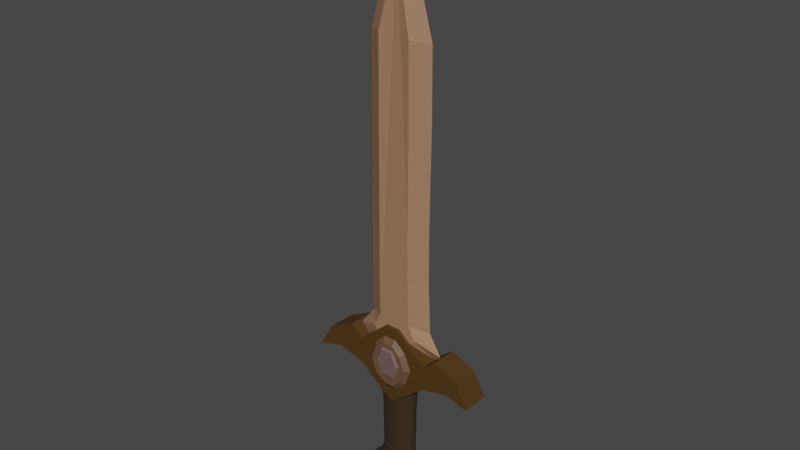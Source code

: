 # Source: WoodenSwordForGame.blend  (saved by Blender 3.4.6; exported with 4.5.12 LTS)
import bpy
from mathutils import Matrix  # noqa: F401  (used for matrix-valued properties, if any)

bpy.ops.wm.read_factory_settings(use_empty=True)
scene = bpy.context.scene
scene.name = 'Scene'

# ---- collections
col_collection = bpy.data.collections.new('Collection'); scene.collection.children.link(col_collection)

# ---- materials (node trees are filled in below, after node groups)
mat_outer_circle_brown = bpy.data.materials.new('Outer circle Brown')
mat_outer_circle_brown.use_transparent_shadow = False
mat_inner_circle = bpy.data.materials.new('Inner circle ')
mat_inner_circle.use_transparent_shadow = False
mat_innerbrowncircle = bpy.data.materials.new('InnerBrownCircle')
mat_innerbrowncircle.use_transparent_shadow = False
mat_outercirclebrown = bpy.data.materials.new('OuterCircleBrown')
mat_outercirclebrown.use_transparent_shadow = False
mat_sword_blade_brown = bpy.data.materials.new('Sword blade brown')
mat_sword_blade_brown.alpha_threshold = 0.0
mat_sword_blade_brown.use_transparent_shadow = False
mat_sword_blade_brown.roughness = 0.5
mat_sword_blade_brown.line_color = (0.0, 0.0, 0.0, 1.0)
mat_inner_circle_brown = bpy.data.materials.new('inner circle brown')
mat_inner_circle_brown.use_transparent_shadow = False
mat_actual_sword_color = bpy.data.materials.new('Actual sword color')
mat_actual_sword_color.use_transparent_shadow = False

# ---- material node trees
mat_outer_circle_brown.use_nodes = True; mat_outer_circle_brown.node_tree.nodes.clear()
_N = mat_outer_circle_brown.node_tree.nodes; _L = mat_outer_circle_brown.node_tree.links
n0 = _N.new('ShaderNodeBsdfPrincipled'); n0.name = 'Principled BSDF'; n0.location = (10, 300)
n0.distribution = 'GGX'
n0.subsurface_method = 'RANDOM_WALK_SKIN'
n0.inputs[0].default_value = (0.1413, 0.07227, 0.03955, 1.0)
n0.inputs[3].default_value = 1.45
n0.inputs[27].default_value = (0.0, 0.0, 0.0, 1.0)
n0.inputs[28].default_value = 1.0
n1 = _N.new('ShaderNodeOutputMaterial'); n1.name = 'Material Output'; n1.location = (300, 300)
_L.new(n0.outputs[0], n1.inputs[0])
n1.is_active_output = True
mat_inner_circle.use_nodes = True; mat_inner_circle.node_tree.nodes.clear()
_N = mat_inner_circle.node_tree.nodes; _L = mat_inner_circle.node_tree.links
n0 = _N.new('ShaderNodeBsdfPrincipled'); n0.name = 'Principled BSDF'; n0.location = (10, 300)
n0.distribution = 'GGX'
n0.subsurface_method = 'RANDOM_WALK_SKIN'
n0.inputs[0].default_value = (0.1651, 0.09759, 0.09531, 1.0)
n0.inputs[3].default_value = 1.45
n0.inputs[27].default_value = (0.0, 0.0, 0.0, 1.0)
n0.inputs[28].default_value = 1.0
n1 = _N.new('ShaderNodeOutputMaterial'); n1.name = 'Material Output'; n1.location = (300, 300)
_L.new(n0.outputs[0], n1.inputs[0])
n1.is_active_output = True
mat_innerbrowncircle.use_nodes = True; mat_innerbrowncircle.node_tree.nodes.clear()
_N = mat_innerbrowncircle.node_tree.nodes; _L = mat_innerbrowncircle.node_tree.links
n0 = _N.new('ShaderNodeBsdfPrincipled'); n0.name = 'Principled BSDF'; n0.location = (10, 300)
n0.distribution = 'GGX'
n0.subsurface_method = 'RANDOM_WALK_SKIN'
n0.inputs[0].default_value = (0.1651, 0.09759, 0.09531, 1.0)
n0.inputs[3].default_value = 1.45
n0.inputs[27].default_value = (0.0, 0.0, 0.0, 1.0)
n0.inputs[28].default_value = 1.0
n1 = _N.new('ShaderNodeOutputMaterial'); n1.name = 'Material Output'; n1.location = (300, 300)
_L.new(n0.outputs[0], n1.inputs[0])
n1.is_active_output = True
mat_outercirclebrown.use_nodes = True; mat_outercirclebrown.node_tree.nodes.clear()
_N = mat_outercirclebrown.node_tree.nodes; _L = mat_outercirclebrown.node_tree.links
n0 = _N.new('ShaderNodeBsdfPrincipled'); n0.name = 'Principled BSDF'; n0.location = (10, 300)
n0.distribution = 'GGX'
n0.subsurface_method = 'RANDOM_WALK_SKIN'
n0.inputs[0].default_value = (0.1413, 0.07227, 0.03955, 1.0)
n0.inputs[3].default_value = 1.45
n0.inputs[27].default_value = (0.0, 0.0, 0.0, 1.0)
n0.inputs[28].default_value = 1.0
n1 = _N.new('ShaderNodeOutputMaterial'); n1.name = 'Material Output'; n1.location = (300, 300)
_L.new(n0.outputs[0], n1.inputs[0])
n1.is_active_output = True
mat_sword_blade_brown.use_nodes = True; mat_sword_blade_brown.node_tree.nodes.clear()
_N = mat_sword_blade_brown.node_tree.nodes; _L = mat_sword_blade_brown.node_tree.links
n0 = _N.new('ShaderNodeOutputMaterial'); n0.name = 'Material Output'; n0.location = (300, 300)
n1 = _N.new('ShaderNodeBsdfPrincipled'); n1.name = 'Principled BSDF'; n1.location = (10, 300)
n1.distribution = 'GGX'
n1.subsurface_method = 'RANDOM_WALK_SKIN'
n1.inputs[0].default_value = (0.3372, 0.1845, 0.1046, 1.0)
n1.inputs[3].default_value = 1.45
n1.inputs[27].default_value = (0.0, 0.0, 0.0, 1.0)
n1.inputs[28].default_value = 1.0
_L.new(n1.outputs[0], n0.inputs[0])
n0.is_active_output = True
mat_inner_circle_brown.use_nodes = True; mat_inner_circle_brown.node_tree.nodes.clear()
_N = mat_inner_circle_brown.node_tree.nodes; _L = mat_inner_circle_brown.node_tree.links
n0 = _N.new('ShaderNodeBsdfPrincipled'); n0.name = 'Principled BSDF'; n0.location = (10, 300)
n0.distribution = 'GGX'
n0.subsurface_method = 'RANDOM_WALK_SKIN'
n0.inputs[0].default_value = (0.04092, 0.02416, 0.01096, 1.0)
n0.inputs[3].default_value = 1.45
n0.inputs[9].default_value = (10.0, 0.2, 0.1)
n0.inputs[27].default_value = (0.0, 0.0, 0.0, 1.0)
n0.inputs[28].default_value = 1.0
n1 = _N.new('ShaderNodeOutputMaterial'); n1.name = 'Material Output'; n1.location = (300, 300)
_L.new(n0.outputs[0], n1.inputs[0])
n1.is_active_output = True
mat_actual_sword_color.use_nodes = True; mat_actual_sword_color.node_tree.nodes.clear()
_N = mat_actual_sword_color.node_tree.nodes; _L = mat_actual_sword_color.node_tree.links
n0 = _N.new('ShaderNodeBsdfPrincipled'); n0.name = 'Principled BSDF'; n0.location = (10, 300)
n0.distribution = 'GGX'
n0.subsurface_method = 'RANDOM_WALK_SKIN'
n0.inputs[0].default_value = (0.07619, 0.03689, 0.006512, 1.0)
n0.inputs[3].default_value = 1.45
n0.inputs[27].default_value = (0.0, 0.0, 0.0, 1.0)
n0.inputs[28].default_value = 1.0
n1 = _N.new('ShaderNodeOutputMaterial'); n1.name = 'Material Output'; n1.location = (300, 300)
_L.new(n0.outputs[0], n1.inputs[0])
n1.is_active_output = True

# ---- world
world_world = bpy.data.worlds.new('World'); scene.world = world_world
world_world.use_nodes = True; world_world.node_tree.nodes.clear()
_N = world_world.node_tree.nodes; _L = world_world.node_tree.links
n0 = _N.new('ShaderNodeOutputWorld'); n0.name = 'World Output'; n0.location = (300, 300)
n1 = _N.new('ShaderNodeBackground'); n1.name = 'Background'; n1.location = (10, 300)
n1.inputs[0].default_value = (0.05088, 0.05088, 0.05088, 1.0)
_L.new(n1.outputs[0], n0.inputs[0])
n0.is_active_output = True
world_world.color = (0.05088, 0.05088, 0.05088)
world_world.use_sun_shadow = False
world_world.sun_shadow_jitter_overblur = 0.0

# ---- meshes
me_cylinder_001 = bpy.data.meshes.new('Cylinder.001')
me_cylinder_001.from_pydata([(1.036, -1.297, -5.186), (0.3478, -1.297, -5.747), (-0.3542, -1.297, -5.747), (-0.9298, -1.297, -5.186), (-1.267, -1.297, -4.259), (-0.9017, -1.297, -3.36), (-0.284, -1.297, -2.785), (0.4133, -1.297, -2.794), (1.345, -1.297, -4.273), (1.022, -1.297, -3.403), (0.8417, -1.506, -5.008), (0.2882, -1.506, -5.459), (-0.2766, -1.506, -5.459), (-0.7398, -1.506, -5.008), (-1.011, -1.506, -4.262), (-0.7172, -1.506, -3.539), (-0.2202, -1.506, -3.076), (0.3409, -1.506, -3.083), (1.09, -1.506, -4.273), (0.8304, -1.506, -3.573)], [], [(0, 1, 11, 10), (5, 6, 16, 15), (2, 3, 13, 12), (7, 9, 19, 17), (6, 7, 17, 16), (3, 4, 14, 13), (8, 0, 10, 18), (9, 8, 18, 19), (4, 5, 15, 14), (1, 2, 12, 11), (10, 11, 12, 13, 14, 15, 16, 17, 19, 18)])
_uv = me_cylinder_001.uv_layers.new(name='UVMap')
_uv.uv.foreach_set('vector', [0.0, 0.0, 0.0, 0.0, 0.0, 0.0, 0.0, 0.0, 0.0, 0.0, 0.0, 0.0, 0.0, 0.0, 0.0, 0.0, 0.0, 0.0, 0.0, 0.0, 0.0, 0.0, 0.0, 0.0, 0.0, 0.0, 0.0, 0.0, 0.0, 0.0, 0.0, 0.0, 0.0, 0.0, 0.0, 0.0, 0.0, 0.0, 0.0, 0.0, 0.0, 0.0, 0.0, 0.0, 0.0, 0.0, 0.0, 0.0, 0.0, 0.0, 0.0, 0.0, 0.0, 0.0, 0.0, 0.0, 0.0, 0.0, 0.0, 0.0, 0.0, 0.0, 0.0, 0.0, 0.0, 0.0, 0.0, 0.0, 0.0, 0.0, 0.0, 0.0, 0.0, 0.0, 0.0, 0.0, 0.0, 0.0, 0.0, 0.0, 0.0, 0.0, 0.0, 0.0, 0.0, 0.0, 0.0, 0.0, 0.0, 0.0, 0.0, 0.0, 0.0, 0.0, 0.0, 0.0, 0.0, 0.0, 0.0, 0.0])
me_cylinder_001.materials.append(mat_outer_circle_brown)
me_cylinder_001.update()
me_cylinder_002 = bpy.data.meshes.new('Cylinder.002')
me_cylinder_002.from_pydata([(0.4063, -1.539, -3.413), (-0.2892, -1.539, -3.403), (-0.7076, -1.539, -4.207), (-0.3926, -1.539, -5.077), (0.3973, -1.539, -5.077), (0.7735, -1.539, -4.24), (0.3493, -1.624, -3.539), (-0.2404, -1.624, -3.53), (-0.5952, -1.624, -4.211), (-0.3281, -1.624, -4.949), (0.3416, -1.624, -4.949), (0.6605, -1.624, -4.239)], [], [(0, 5, 11, 6), (6, 11, 10, 9, 8, 7), (4, 3, 9, 10), (2, 1, 7, 8), (1, 0, 6, 7), (5, 4, 10, 11), (3, 2, 8, 9)])
_uv = me_cylinder_002.uv_layers.new(name='UVMap')
_uv.uv.foreach_set('vector', [0.0, 0.0, 0.0, 0.0, 0.0, 0.0, 0.0, 0.0, 0.0, 0.0, 0.0, 0.0, 0.0, 0.0, 0.0, 0.0, 0.0, 0.0, 0.0, 0.0, 0.0, 0.0, 0.0, 0.0, 0.0, 0.0, 0.0, 0.0, 0.0, 0.0, 0.0, 0.0, 0.0, 0.0, 0.0, 0.0, 0.0, 0.0, 0.0, 0.0, 0.0, 0.0, 0.0, 0.0, 0.0, 0.0, 0.0, 0.0, 0.0, 0.0, 0.0, 0.0, 0.0, 0.0, 0.0, 0.0, 0.0, 0.0, 0.0, 0.0])
me_cylinder_002.materials.append(mat_inner_circle)
me_cylinder_002.update()
me_cylinder_003 = bpy.data.meshes.new('Cylinder.003')
me_cylinder_003.from_pydata([(0.3961, 0.4385, -5.121), (-0.2994, 0.4385, -5.132), (-0.7179, 0.4385, -4.328), (-0.4028, 0.4385, -3.458), (0.3871, 0.4385, -3.458), (0.7632, 0.4385, -4.295), (0.339, 0.5234, -4.996), (-0.2506, 0.5234, -5.005), (-0.6054, 0.5234, -4.323), (-0.3383, 0.5234, -3.586), (0.3314, 0.5234, -3.586), (0.6503, 0.5234, -4.295)], [], [(0, 5, 11, 6), (6, 11, 10, 9, 8, 7), (4, 3, 9, 10), (2, 1, 7, 8), (1, 0, 6, 7), (5, 4, 10, 11), (3, 2, 8, 9)])
_uv = me_cylinder_003.uv_layers.new(name='UVMap')
_uv.uv.foreach_set('vector', [0.0, 0.0, 0.0, 0.0, 0.0, 0.0, 0.0, 0.0, 0.0, 0.0, 0.0, 0.0, 0.0, 0.0, 0.0, 0.0, 0.0, 0.0, 0.0, 0.0, 0.0, 0.0, 0.0, 0.0, 0.0, 0.0, 0.0, 0.0, 0.0, 0.0, 0.0, 0.0, 0.0, 0.0, 0.0, 0.0, 0.0, 0.0, 0.0, 0.0, 0.0, 0.0, 0.0, 0.0, 0.0, 0.0, 0.0, 0.0, 0.0, 0.0, 0.0, 0.0, 0.0, 0.0, 0.0, 0.0, 0.0, 0.0, 0.0, 0.0])
me_cylinder_003.materials.append(mat_innerbrowncircle)
me_cylinder_003.update()
me_cylinder_004 = bpy.data.meshes.new('Cylinder.004')
me_cylinder_004.from_pydata([(1.026, 0.196, -3.349), (0.3376, 0.196, -2.788), (-0.3644, 0.196, -2.788), (-0.94, 0.196, -3.349), (-1.277, 0.196, -4.276), (-0.912, 0.196, -5.174), (-0.2942, 0.196, -5.75), (0.4031, 0.196, -5.741), (1.334, 0.196, -4.262), (1.012, 0.196, -5.132), (0.8315, 0.4059, -3.527), (0.278, 0.4059, -3.075), (-0.2869, 0.4059, -3.075), (-0.75, 0.4059, -3.527), (-1.021, 0.4059, -4.273), (-0.7274, 0.4059, -4.996), (-0.2304, 0.4059, -5.459), (0.3307, 0.4059, -5.452), (1.08, 0.4059, -4.262), (0.8202, 0.4059, -4.962)], [], [(0, 1, 11, 10), (5, 6, 16, 15), (2, 3, 13, 12), (7, 9, 19, 17), (6, 7, 17, 16), (3, 4, 14, 13), (8, 0, 10, 18), (9, 8, 18, 19), (4, 5, 15, 14), (1, 2, 12, 11), (10, 11, 12, 13, 14, 15, 16, 17, 19, 18)])
_uv = me_cylinder_004.uv_layers.new(name='UVMap')
_uv.uv.foreach_set('vector', [0.0, 0.0, 0.0, 0.0, 0.0, 0.0, 0.0, 0.0, 0.0, 0.0, 0.0, 0.0, 0.0, 0.0, 0.0, 0.0, 0.0, 0.0, 0.0, 0.0, 0.0, 0.0, 0.0, 0.0, 0.0, 0.0, 0.0, 0.0, 0.0, 0.0, 0.0, 0.0, 0.0, 0.0, 0.0, 0.0, 0.0, 0.0, 0.0, 0.0, 0.0, 0.0, 0.0, 0.0, 0.0, 0.0, 0.0, 0.0, 0.0, 0.0, 0.0, 0.0, 0.0, 0.0, 0.0, 0.0, 0.0, 0.0, 0.0, 0.0, 0.0, 0.0, 0.0, 0.0, 0.0, 0.0, 0.0, 0.0, 0.0, 0.0, 0.0, 0.0, 0.0, 0.0, 0.0, 0.0, 0.0, 0.0, 0.0, 0.0, 0.0, 0.0, 0.0, 0.0, 0.0, 0.0, 0.0, 0.0, 0.0, 0.0, 0.0, 0.0, 0.0, 0.0, 0.0, 0.0, 0.0, 0.0, 0.0, 0.0])
me_cylinder_004.materials.append(mat_outercirclebrown)
me_cylinder_004.update()
me_cylinder_005 = bpy.data.meshes.new('Cylinder.005')
me_cylinder_005.from_pydata([(-0.08259, -0.1805, -25.25), (0.8742, -5.202e-07, -11.99), (0.8628, 1.484e-07, -16.96), (0.8401, 7.484e-07, -21.43), (0.8969, -9.019e-07, -9.147), (0.8628, -1.221e-06, -6.772), (1.272, -1.32e-06, -6.033), (1.022, -1.381e-06, -5.579), (0.3174, -1.288e-06, -6.272), (-0.2734, -1.288e-06, -6.272), (-0.9551, -1.372e-06, -5.647), (-1.273, -1.32e-06, -6.033), (-0.9437, -1.227e-06, -6.726), (-0.8869, -9.019e-07, -9.147), (-0.8756, -5.263e-07, -11.94), (-0.9096, 1.454e-07, -16.94), (-0.8983, 7.422e-07, -21.38), (0.8401, -1.084, -21.43), (0.8628, -1.084, -16.96), (0.8742, -1.084, -11.99), (0.8969, -1.084, -9.147), (-0.04201, -0.8918, -25.24), (0.8628, -1.084, -6.772), (1.272, -1.084, -6.033), (1.022, -1.084, -5.579), (0.3174, -1.084, -6.272), (-0.2734, -1.084, -6.272), (-0.9551, -1.084, -5.647), (-1.273, -1.084, -6.033), (-0.9437, -1.084, -6.726), (-0.8869, -1.084, -9.147), (-0.8756, -1.084, -11.94), (-0.9096, -1.084, -16.94), (-0.8983, -1.084, -21.38), (-2.556, -0.5443, -5.31), (-1.89, -0.542, -6.43), (1.809, -0.542, -9.004), (1.741, -0.542, -6.478), (-1.776, -0.542, -9.004), (2.596, -0.5404, -5.373), (-1.753, -0.542, -11.98), (2.095, -0.5373, -4.775), (-1.821, -0.542, -17.29), (1.695, -0.542, -21.34), (1.741, -0.542, -17.32), (-1.799, -0.542, -21.26), (1.764, -0.542, -12.03), (-0.08596, -0.542, -27.56), (-2.103, -0.8154, -4.758)], [], [(3, 2, 1, 4, 5, 6, 7, 8, 9, 10, 11, 12, 13, 14, 15, 16, 0), (17, 21, 33, 32, 31, 30, 29, 28, 27, 26, 25, 24, 23, 22, 20, 19, 18), (35, 34, 28, 29), (37, 36, 20, 22), (38, 35, 29, 30), (39, 37, 22, 23), (40, 38, 30, 31), (41, 39, 23, 24), (42, 40, 31, 32), (44, 43, 17, 18), (45, 42, 32, 33), (36, 46, 19, 20), (47, 45, 33, 21), (46, 44, 18, 19), (34, 48, 27, 28), (43, 47, 21, 17), (3, 0, 47, 43), (11, 10, 48, 34), (1, 2, 44, 46), (0, 16, 45, 47), (4, 1, 46, 36), (16, 15, 42, 45), (2, 3, 43, 44), (15, 14, 40, 42), (7, 6, 39, 41), (14, 13, 38, 40), (6, 5, 37, 39), (13, 12, 35, 38), (5, 4, 36, 37), (12, 11, 34, 35)])
_uv = me_cylinder_005.uv_layers.new(name='UVMap')
_uv.uv.foreach_set('vector', [0.0, 0.0, 0.0, 0.0, 0.0, 0.0, 0.0, 0.0, 0.0, 0.0, 0.0, 0.0, 0.0, 0.0, 0.0, 0.0, 0.0, 0.0, 0.0, 0.0, 0.0, 0.0, 0.0, 0.0, 0.0, 0.0, 0.0, 0.0, 0.0, 0.0, 0.0, 0.0, 0.0, 0.0, 0.0, 0.0, 0.0, 0.0, 0.0, 0.0, 0.0, 0.0, 0.0, 0.0, 0.0, 0.0, 0.0, 0.0, 0.0, 0.0, 0.0, 0.0, 0.0, 0.0, 0.0, 0.0, 0.0, 0.0, 0.0, 0.0, 0.0, 0.0, 0.0, 0.0, 0.0, 0.0, 0.0, 0.0, 0.0, 0.0, 0.0, 0.0, 0.0, 0.0, 0.0, 0.0, 0.0, 0.0, 0.0, 0.0, 0.0, 0.0, 0.0, 0.0, 0.0, 0.0, 0.0, 0.0, 0.0, 0.0, 0.0, 0.0, 0.0, 0.0, 0.0, 0.0, 0.0, 0.0, 0.0, 0.0, 0.0, 0.0, 0.0, 0.0, 0.0, 0.0, 0.0, 0.0, 0.0, 0.0, 0.0, 0.0, 0.0, 0.0, 0.0, 0.0, 0.0, 0.0, 0.0, 0.0, 0.0, 0.0, 0.0, 0.0, 0.0, 0.0, 0.0, 0.0, 0.0, 0.0, 0.0, 0.0, 0.0, 0.0, 0.0, 0.0, 0.0, 0.0, 0.0, 0.0, 0.0, 0.0, 0.0, 0.0, 0.0, 0.0, 0.0, 0.0, 0.0, 0.0, 0.0, 0.0, 0.0, 0.0, 0.0, 0.0, 0.0, 0.0, 0.0, 0.0, 0.0, 0.0, 0.0, 0.0, 0.0, 0.0, 0.0, 0.0, 0.0, 0.0, 0.0, 0.0, 0.0, 0.0, 0.0, 0.0, 0.0, 0.0, 0.0, 0.0, 0.0, 0.0, 0.0, 0.0, 0.0, 0.0, 0.0, 0.0, 0.0, 0.0, 0.0, 0.0, 0.0, 0.0, 0.0, 0.0, 0.0, 0.0, 0.0, 0.0, 0.0, 0.0, 0.0, 0.0, 0.0, 0.0, 0.0, 0.0, 0.0, 0.0, 0.0, 0.0, 0.0, 0.0, 0.0, 0.0, 0.0, 0.0, 0.0, 0.0, 0.0, 0.0, 0.0, 0.0, 0.0, 0.0, 0.0, 0.0, 0.0, 0.0, 0.0, 0.0, 0.0, 0.0, 0.0, 0.0, 0.0, 0.0, 0.0, 0.0, 0.0, 0.0, 0.0, 0.0, 0.0, 0.0, 0.0, 0.0, 0.0, 0.0, 0.0, 0.0, 0.0, 0.0, 0.0, 0.0, 0.0, 0.0, 0.0, 0.0, 0.0, 0.0, 0.0, 0.0, 0.0, 0.0, 0.0, 0.0, 0.0, 0.0, 0.0, 0.0, 0.0, 0.0, 0.0, 0.0, 0.0, 0.0, 0.0, 0.0, 0.0, 0.0, 0.0, 0.0, 0.0, 0.0, 0.0, 0.0, 0.0, 0.0, 0.0, 0.0])
me_cylinder_005.materials.append(mat_sword_blade_brown)
me_cylinder_005.update()
me_cylinder_009 = bpy.data.meshes.new('Cylinder.009')
me_cylinder_009.from_pydata([(0.01364, 0.08609, -1.171), (0.01364, 0.07548, 0.8293), (0.2087, 0.0742, -1.171), (0.2054, 0.0638, 0.8293), (0.3963, 0.03898, -1.171), (0.3898, 0.02919, 0.8293), (0.5692, -0.0182, -1.171), (0.5597, -0.02702, 0.8293), (0.7207, -0.09516, -1.171), (0.7086, -0.1027, 0.8293), (0.8451, -0.1889, -1.171), (0.8309, -0.1948, 0.8293), (0.9375, -0.2959, -1.171), (0.9217, -0.3, 0.8293), (0.9944, -0.412, -1.171), (0.9776, -0.4141, 0.8293), (1.014, -0.5327, -1.171), (0.9965, -0.5327, 0.8293), (0.9944, -0.6535, -1.171), (0.9776, -0.6514, 0.8293), (0.9375, -0.7696, -1.171), (0.9217, -0.7655, 0.8293), (0.8451, -0.8765, -1.171), (0.8309, -0.8706, 0.8293), (0.7207, -0.9703, -1.171), (0.7086, -0.9628, 0.8293), (0.5692, -1.047, -1.171), (0.5597, -1.038, 0.8293), (0.3963, -1.104, -1.171), (0.3898, -1.095, 0.8293), (0.2087, -1.14, -1.171), (0.2054, -1.129, 0.8293), (0.01364, -1.152, -1.171), (0.01364, -1.141, 0.8293), (-0.1815, -1.14, -1.171), (-0.1781, -1.129, 0.8293), (-0.369, -1.104, -1.171), (-0.3625, -1.095, 0.8293), (-0.5419, -1.047, -1.171), (-0.5324, -1.038, 0.8293), (-0.6935, -0.9703, -1.171), (-0.6814, -0.9628, 0.8293), (-0.8178, -0.8765, -1.171), (-0.8036, -0.8706, 0.8293), (-0.9102, -0.7696, -1.171), (-0.8944, -0.7655, 0.8293), (-0.9672, -0.6535, -1.171), (-0.9503, -0.6514, 0.8293), (-0.9864, -0.5327, -1.171), (-0.9692, -0.5327, 0.8293), (-0.9672, -0.412, -1.171), (-0.9503, -0.4141, 0.8293), (-0.9102, -0.2959, -1.171), (-0.8944, -0.3, 0.8293), (-0.8178, -0.1889, -1.171), (-0.8036, -0.1948, 0.8293), (-0.6935, -0.09516, -1.171), (-0.6814, -0.1027, 0.8293), (-0.5419, -0.0182, -1.171), (-0.5324, -0.02702, 0.8293), (-0.369, 0.03898, -1.171), (-0.3625, 0.02919, 0.8293), (-0.1815, 0.0742, -1.171), (-0.1781, 0.0638, 0.8293), (0.01364, 0.1219, -2.098), (0.22, 0.1093, -2.098), (0.4185, 0.07206, -2.098), (0.6014, 0.01157, -2.098), (0.7617, -0.06984, -2.098), (0.8932, -0.169, -2.098), (0.991, -0.2822, -2.098), (1.051, -0.405, -2.098), (1.071, -0.5327, -2.098), (1.051, -0.6604, -2.098), (0.991, -0.7833, -2.098), (0.8932, -0.8964, -2.098), (0.7617, -0.9956, -2.098), (0.6014, -1.077, -2.098), (0.4185, -1.138, -2.098), (0.22, -1.175, -2.098), (0.01364, -1.187, -2.098), (-0.1927, -1.175, -2.098), (-0.3912, -1.138, -2.098), (-0.5741, -1.077, -2.098), (-0.7344, -0.9956, -2.098), (-0.8659, -0.8964, -2.098), (-0.9637, -0.7833, -2.098), (-1.024, -0.6604, -2.098), (-1.044, -0.5327, -2.098), (-1.024, -0.405, -2.098), (-0.9637, -0.2822, -2.098), (-0.8659, -0.169, -2.098), (-0.7344, -0.06984, -2.098), (-0.5741, 0.01157, -2.098), (-0.3912, 0.07206, -2.098), (-0.1927, 0.1093, -2.098), (0.01364, 0.1219, -2.67), (0.22, 0.1093, -2.67), (0.4185, 0.07206, -2.67), (0.6014, 0.01157, -2.67), (0.7617, -0.06984, -2.67), (0.8932, -0.169, -2.67), (0.991, -0.2822, -2.67), (1.051, -0.405, -2.67), (1.071, -0.5327, -2.67), (1.051, -0.6604, -2.67), (0.991, -0.7833, -2.67), (0.8932, -0.8964, -2.67), (0.7617, -0.9956, -2.67), (0.6014, -1.077, -2.67), (0.4185, -1.138, -2.67), (0.22, -1.175, -2.67), (0.01364, -1.187, -2.67), (-0.1927, -1.175, -2.67), (-0.3912, -1.138, -2.67), (-0.5741, -1.077, -2.67), (-0.7344, -0.9956, -2.67), (-0.8659, -0.8964, -2.67), (-0.9637, -0.7833, -2.67), (-1.024, -0.6604, -2.67), (-1.044, -0.5327, -2.67), (-1.024, -0.405, -2.67), (-0.9637, -0.2822, -2.67), (-0.8659, -0.169, -2.67), (-0.7344, -0.06984, -2.67), (-0.5741, 0.01157, -2.67), (-0.3912, 0.07206, -2.67), (-0.1927, 0.1093, -2.67), (0.01364, 0.07548, 1.511), (0.2054, 0.0638, 1.511), (0.3898, 0.02919, 1.511), (0.5597, -0.02702, 1.511), (0.7086, -0.1027, 1.511), (0.8309, -0.1948, 1.511), (0.9217, -0.3, 1.511), (0.9776, -0.4141, 1.511), (0.9965, -0.5327, 1.511), (0.9776, -0.6514, 1.511), (0.9217, -0.7655, 1.511), (0.8309, -0.8706, 1.511), (0.7086, -0.9628, 1.511), (0.5597, -1.038, 1.511), (0.3898, -1.095, 1.511), (0.2054, -1.129, 1.511), (0.01364, -1.141, 1.511), (-0.1781, -1.129, 1.511), (-0.3625, -1.095, 1.511), (-0.5324, -1.038, 1.511), (-0.6814, -0.9628, 1.511), (-0.8036, -0.8706, 1.511), (-0.8944, -0.7655, 1.511), (-0.9503, -0.6514, 1.511), (-0.9692, -0.5327, 1.511), (-0.9503, -0.4141, 1.511), (-0.8944, -0.3, 1.511), (-0.8036, -0.1948, 1.511), (-0.6814, -0.1027, 1.511), (-0.5324, -0.02702, 1.511), (-0.3625, 0.02919, 1.511), (-0.1781, 0.0638, 1.511), (0.01364, 0.07548, 1.668), (0.2054, 0.0638, 1.668), (0.3898, 0.02919, 1.668), (0.5597, -0.02702, 1.668), (0.7086, -0.1027, 1.668), (0.8309, -0.1948, 1.668), (0.9217, -0.3, 1.668), (0.9776, -0.4141, 1.668), (0.9965, -0.5327, 1.668), (0.9776, -0.6514, 1.668), (0.9217, -0.7655, 1.668), (0.8309, -0.8706, 1.668), (0.7086, -0.9628, 1.668), (0.5597, -1.038, 1.668), (0.3898, -1.095, 1.668), (0.2054, -1.129, 1.668), (0.01364, -1.141, 1.668), (-0.1781, -1.129, 1.668), (-0.3625, -1.095, 1.668), (-0.5324, -1.038, 1.668), (-0.6814, -0.9628, 1.668), (-0.8036, -0.8706, 1.668), (-0.8944, -0.7655, 1.668), (-0.9503, -0.6514, 1.668), (-0.9692, -0.5327, 1.668), (-0.9503, -0.4141, 1.668), (-0.8944, -0.3, 1.668), (-0.8036, -0.1948, 1.668), (-0.6814, -0.1027, 1.668), (-0.5324, -0.02702, 1.668), (-0.3625, 0.02919, 1.668), (-0.1781, 0.0638, 1.668), (0.01364, 0.07777, 1.667), (0.2061, 0.06604, 1.667), (0.3912, 0.0313, 1.667), (0.5617, -0.02512, 1.667), (0.7112, -0.101, 1.667), (0.8339, -0.1936, 1.667), (0.9251, -0.2991, 1.667), (0.9812, -0.4136, 1.667), (1.0, -0.5327, 1.667), (0.9812, -0.6518, 1.667), (0.9251, -0.7664, 1.667), (0.8339, -0.8719, 1.667), (0.7112, -0.9644, 1.667), (0.5617, -1.04, 1.667), (0.3912, -1.097, 1.667), (0.2061, -1.132, 1.667), (0.01364, -1.143, 1.667), (-0.1788, -1.132, 1.667), (-0.3639, -1.097, 1.667), (-0.5345, -1.04, 1.667), (-0.684, -0.9644, 1.667), (-0.8067, -0.8719, 1.667), (-0.8978, -0.7664, 1.667), (-0.954, -0.6518, 1.667), (-0.9729, -0.5327, 1.667), (-0.954, -0.4136, 1.667), (-0.8978, -0.2991, 1.667), (-0.8067, -0.1936, 1.667), (-0.684, -0.101, 1.667), (-0.5345, -0.02512, 1.667), (-0.3639, 0.0313, 1.667), (-0.1788, 0.06604, 1.667), (-6.303e-05, 0.07884, 1.515), (0.1927, 0.06709, 1.515), (0.3781, 0.03229, 1.515), (0.549, -0.02423, 1.515), (0.6988, -0.1003, 1.515), (0.8217, -0.193, 1.515), (0.913, -0.2987, 1.515), (0.9692, -0.4134, 1.515), (0.9882, -0.5327, 1.515), (0.9692, -0.652, 1.515), (0.913, -0.7668, 1.515), (0.8217, -0.8725, 1.515), (0.6988, -0.9652, 1.515), (0.549, -1.041, 1.515), (0.3781, -1.098, 1.515), (0.1927, -1.133, 1.515), (-6.303e-05, -1.144, 1.515), (-0.1929, -1.133, 1.515), (-0.3783, -1.098, 1.515), (-0.5491, -1.041, 1.515), (-0.6989, -0.9652, 1.515), (-0.8218, -0.8725, 1.515), (-0.9131, -0.7668, 1.515), (-0.9694, -0.652, 1.515), (-0.9884, -0.5327, 1.515), (-0.9694, -0.4134, 1.515), (-0.9131, -0.2987, 1.515), (-0.8218, -0.193, 1.515), (-0.6989, -0.1003, 1.515), (-0.5491, -0.02423, 1.515), (-0.3783, 0.03229, 1.515), (-0.1929, 0.06709, 1.515), (0.01364, 0.2353, 2.179), (0.2558, 0.2205, 2.179), (0.4886, 0.1768, 2.179), (0.7031, 0.1058, 2.179), (0.8912, 0.01032, 2.179), (1.046, -0.1061, 2.179), (1.16, -0.2388, 2.179), (1.231, -0.3829, 2.179), (1.255, -0.5327, 2.179), (1.231, -0.6826, 2.179), (1.16, -0.8266, 2.179), (1.046, -0.9594, 2.179), (0.8912, -1.076, 2.179), (0.7031, -1.171, 2.179), (0.4886, -1.242, 2.179), (0.2558, -1.286, 2.179), (0.01364, -1.301, 2.179), (-0.2285, -1.286, 2.179), (-0.4613, -1.242, 2.179), (-0.6759, -1.171, 2.179), (-0.8639, -1.076, 2.179), (-1.018, -0.9594, 2.179), (-1.133, -0.8266, 2.179), (-1.204, -0.6826, 2.179), (-1.227, -0.5327, 2.179), (-1.204, -0.3829, 2.179), (-1.133, -0.2388, 2.179), (-1.018, -0.1061, 2.179), (-0.8639, 0.01032, 2.179), (-0.6759, 0.1058, 2.179), (-0.4613, 0.1768, 2.179), (-0.2285, 0.2205, 2.179), (0.01364, 0.3339, 2.395), (0.2868, 0.3172, 2.395), (0.5496, 0.2679, 2.395), (0.7917, 0.1878, 2.395), (1.004, 0.08006, 2.395), (1.178, -0.05126, 2.395), (1.307, -0.2011, 2.395), (1.387, -0.3637, 2.395), (1.414, -0.5327, 2.395), (1.387, -0.7018, 2.395), (1.307, -0.8644, 2.395), (1.178, -1.014, 2.395), (1.004, -1.146, 2.395), (0.7917, -1.253, 2.395), (0.5496, -1.333, 2.395), (0.2868, -1.383, 2.395), (0.01364, -1.399, 2.395), (-0.2596, -1.383, 2.395), (-0.5223, -1.333, 2.395), (-0.7644, -1.253, 2.395), (-0.9766, -1.146, 2.395), (-1.151, -1.014, 2.395), (-1.28, -0.8644, 2.395), (-1.36, -0.7018, 2.395), (-1.387, -0.5327, 2.395), (-1.36, -0.3637, 2.395), (-1.28, -0.2011, 2.395), (-1.151, -0.05126, 2.395), (-0.9766, 0.08006, 2.395), (-0.7644, 0.1878, 2.395), (-0.5223, 0.2679, 2.395), (-0.2596, 0.3172, 2.395), (0.01364, 0.4998, 2.473), (0.3391, 0.4799, 2.473), (0.6521, 0.4212, 2.473), (0.9406, 0.3258, 2.473), (1.193, 0.1973, 2.473), (1.401, 0.04089, 2.473), (1.555, -0.1376, 2.473), (1.65, -0.3313, 2.473), (1.682, -0.5327, 2.473), (1.65, -0.7342, 2.473), (1.555, -0.9279, 2.473), (1.401, -1.106, 2.473), (1.193, -1.263, 2.473), (0.9406, -1.391, 2.473), (0.6521, -1.487, 2.473), (0.3391, -1.545, 2.473), (0.01364, -1.565, 2.473), (-0.3119, -1.545, 2.473), (-0.6249, -1.487, 2.473), (-0.9133, -1.391, 2.473), (-1.166, -1.263, 2.473), (-1.374, -1.106, 2.473), (-1.528, -0.9279, 2.473), (-1.623, -0.7342, 2.473), (-1.655, -0.5327, 2.473), (-1.623, -0.3313, 2.473), (-1.528, -0.1376, 2.473), (-1.374, 0.04089, 2.473), (-1.166, 0.1973, 2.473), (-0.9133, 0.3258, 2.473), (-0.6249, 0.4212, 2.473), (-0.3119, 0.4799, 2.473), (0.01364, 0.4998, 2.905), (0.3391, 0.4799, 2.905), (0.6521, 0.4212, 2.905), (0.9406, 0.3258, 2.905), (1.193, 0.1973, 2.905), (1.401, 0.04089, 2.905), (1.555, -0.1376, 2.905), (1.65, -0.3313, 2.905), (1.682, -0.5327, 2.905), (1.65, -0.7342, 2.905), (1.555, -0.9279, 2.905), (1.401, -1.106, 2.905), (1.193, -1.263, 2.905), (0.9406, -1.391, 2.905), (0.6521, -1.487, 2.905), (0.3391, -1.545, 2.905), (0.01364, -1.565, 2.905), (-0.3119, -1.545, 2.905), (-0.6249, -1.487, 2.905), (-0.9133, -1.391, 2.905), (-1.166, -1.263, 2.905), (-1.374, -1.106, 2.905), (-1.528, -0.9279, 2.905), (-1.623, -0.7342, 2.905), (-1.655, -0.5327, 2.905), (-1.623, -0.3313, 2.905), (-1.528, -0.1376, 2.905), (-1.374, 0.04089, 2.905), (-1.166, 0.1973, 2.905), (-0.9133, 0.3258, 2.905), (-0.6249, 0.4212, 2.905), (-0.3119, 0.4799, 2.905), (0.01364, 0.2815, 2.905), (0.2703, 0.2659, 2.905), (0.5172, 0.2195, 2.905), (0.7447, 0.1443, 2.905), (0.944, 0.04302, 2.905), (1.108, -0.08036, 2.905), (1.229, -0.2211, 2.905), (1.304, -0.3739, 2.905), (1.329, -0.5327, 2.905), (1.304, -0.6916, 2.905), (1.229, -0.8443, 2.905), (1.108, -0.9851, 2.905), (0.944, -1.108, 2.905), (0.7447, -1.21, 2.905), (0.5172, -1.285, 2.905), (0.2703, -1.331, 2.905), (0.01364, -1.347, 2.905), (-0.2431, -1.331, 2.905), (-0.4899, -1.285, 2.905), (-0.7174, -1.21, 2.905), (-0.9168, -1.108, 2.905), (-1.08, -0.9851, 2.905), (-1.202, -0.8443, 2.905), (-1.277, -0.6916, 2.905), (-1.302, -0.5327, 2.905), (-1.277, -0.3739, 2.905), (-1.202, -0.2211, 2.905), (-1.08, -0.08036, 2.905), (-0.9168, 0.04302, 2.905), (-0.7174, 0.1443, 2.905), (-0.4899, 0.2195, 2.905), (-0.2431, 0.2659, 2.905), (0.01364, 0.2091, 3.042), (0.2475, 0.1949, 3.042), (0.4724, 0.1526, 3.042), (0.6797, 0.08409, 3.042), (0.8613, -0.008167, 3.042), (1.01, -0.1206, 3.042), (1.121, -0.2488, 3.042), (1.189, -0.388, 3.042), (1.212, -0.5327, 3.042), (1.189, -0.6775, 3.042), (1.121, -0.8166, 3.042), (1.01, -0.9449, 3.042), (0.8613, -1.057, 3.042), (0.6797, -1.15, 3.042), (0.4724, -1.218, 3.042), (0.2475, -1.26, 3.042), (0.01364, -1.275, 3.042), (-0.2202, -1.26, 3.042), (-0.4451, -1.218, 3.042), (-0.6524, -1.15, 3.042), (-0.834, -1.057, 3.042), (-0.9831, -0.9449, 3.042), (-1.094, -0.8166, 3.042), (-1.162, -0.6775, 3.042), (-1.185, -0.5327, 3.042), (-1.162, -0.388, 3.042), (-1.094, -0.2488, 3.042), (-0.9831, -0.1206, 3.042), (-0.834, -0.008167, 3.042), (-0.6524, 0.08409, 3.042), (-0.4451, 0.1526, 3.042), (-0.2202, 0.1949, 3.042), (0.01364, 0.1197, 3.141), (0.2193, 0.1071, 3.141), (0.4171, 0.07002, 3.141), (0.5994, 0.009731, 3.141), (0.7591, -0.07141, 3.141), (0.8902, -0.1703, 3.141), (0.9877, -0.2831, 3.141), (1.048, -0.4055, 3.141), (1.068, -0.5327, 3.141), (1.048, -0.66, 3.141), (0.9877, -0.7824, 3.141), (0.8902, -0.8952, 3.141), (0.7591, -0.9941, 3.141), (0.5994, -1.075, 3.141), (0.4171, -1.135, 3.141), (0.2193, -1.173, 3.141), (0.01364, -1.185, 3.141), (-0.192, -1.173, 3.141), (-0.3898, -1.135, 3.141), (-0.5721, -1.075, 3.141), (-0.7319, -0.9941, 3.141), (-0.863, -0.8952, 3.141), (-0.9604, -0.7824, 3.141), (-1.02, -0.66, 3.141), (-1.041, -0.5327, 3.141), (-1.02, -0.4055, 3.141), (-0.9604, -0.2831, 3.141), (-0.863, -0.1703, 3.141), (-0.7319, -0.07141, 3.141), (-0.5721, 0.009731, 3.141), (-0.3898, 0.07002, 3.141), (-0.192, 0.1071, 3.141), (0.01364, 0.02583, 3.258), (0.1897, 0.01509, 3.258), (0.3591, -0.01669, 3.258), (0.5151, -0.06831, 3.258), (0.6519, -0.1378, 3.258), (0.7641, -0.2224, 3.258), (0.8475, -0.319, 3.258), (0.8989, -0.4238, 3.258), (0.9163, -0.5327, 3.258), (0.8989, -0.6417, 3.258), (0.8475, -0.7465, 3.258), (0.7641, -0.8431, 3.258), (0.6519, -0.9277, 3.258), (0.5151, -0.9972, 3.258), (0.3591, -1.049, 3.258), (0.1897, -1.081, 3.258), (0.01364, -1.091, 3.258), (-0.1625, -1.081, 3.258), (-0.3318, -1.049, 3.258), (-0.4878, -0.9972, 3.258), (-0.6246, -0.9277, 3.258), (-0.7369, -0.8431, 3.258), (-0.8203, -0.7465, 3.258), (-0.8716, -0.6417, 3.258), (-0.889, -0.5327, 3.258), (-0.8716, -0.4238, 3.258), (-0.8203, -0.319, 3.258), (-0.7369, -0.2224, 3.258), (-0.6246, -0.1378, 3.258), (-0.4878, -0.06831, 3.258), (-0.3318, -0.01669, 3.258), (-0.1625, 0.01509, 3.258), (0.01364, -0.1089, 3.435), (0.1473, -0.117, 3.435), (0.2757, -0.1411, 3.435), (0.3942, -0.1803, 3.435), (0.498, -0.233, 3.435), (0.5831, -0.2973, 3.435), (0.6464, -0.3705, 3.435), (0.6854, -0.45, 3.435), (0.6986, -0.5327, 3.435), (0.6854, -0.6154, 3.435), (0.6464, -0.6949, 3.435), (0.5831, -0.7682, 3.435), (0.498, -0.8324, 3.435), (0.3942, -0.8852, 3.435), (0.2757, -0.9243, 3.435), (0.1473, -0.9484, 3.435), (0.01364, -0.9566, 3.435), (-0.12, -0.9484, 3.435), (-0.2485, -0.9243, 3.435), (-0.3669, -0.8852, 3.435), (-0.4707, -0.8324, 3.435), (-0.5559, -0.7682, 3.435), (-0.6192, -0.6949, 3.435), (-0.6581, -0.6154, 3.435), (-0.6713, -0.5327, 3.435), (-0.6581, -0.45, 3.435), (-0.6192, -0.3705, 3.435), (-0.5559, -0.2973, 3.435), (-0.4707, -0.233, 3.435), (-0.3669, -0.1803, 3.435), (-0.2485, -0.1411, 3.435), (-0.12, -0.117, 3.435), (0.01364, -0.2394, 3.573), (0.1061, -0.245, 3.573), (0.1951, -0.2617, 3.573), (0.277, -0.2888, 3.573), (0.3489, -0.3253, 3.573), (0.4078, -0.3697, 3.573), (0.4516, -0.4205, 3.573), (0.4786, -0.4755, 3.573), (0.4877, -0.5327, 3.573), (0.4786, -0.59, 3.573), (0.4516, -0.645, 3.573), (0.4078, -0.6957, 3.573), (0.3489, -0.7402, 3.573), (0.277, -0.7767, 3.573), (0.1951, -0.8038, 3.573), (0.1061, -0.8205, 3.573), (0.01364, -0.8261, 3.573), (-0.07885, -0.8205, 3.573), (-0.1678, -0.8038, 3.573), (-0.2498, -0.7767, 3.573), (-0.3216, -0.7402, 3.573), (-0.3806, -0.6957, 3.573), (-0.4244, -0.645, 3.573), (-0.4513, -0.59, 3.573), (-0.4604, -0.5327, 3.573), (-0.4513, -0.4755, 3.573), (-0.4244, -0.4205, 3.573), (-0.3806, -0.3697, 3.573), (-0.3216, -0.3253, 3.573), (-0.2498, -0.2888, 3.573), (-0.1678, -0.2617, 3.573), (-0.07885, -0.245, 3.573), (0.01364, -0.3339, 3.69), (0.07631, -0.3378, 3.69), (0.1366, -0.3491, 3.69), (0.1921, -0.3674, 3.69), (0.2408, -0.3922, 3.69), (0.2807, -0.4223, 3.69), (0.3104, -0.4567, 3.69), (0.3287, -0.494, 3.69), (0.3349, -0.5327, 3.69), (0.3287, -0.5715, 3.69), (0.3104, -0.6088, 3.69), (0.2807, -0.6432, 3.69), (0.2408, -0.6733, 3.69), (0.1921, -0.698, 3.69), (0.1366, -0.7164, 3.69), (0.07631, -0.7277, 3.69), (0.01364, -0.7315, 3.69), (-0.04904, -0.7277, 3.69), (-0.1093, -0.7164, 3.69), (-0.1648, -0.698, 3.69), (-0.2135, -0.6733, 3.69), (-0.2535, -0.6432, 3.69), (-0.2832, -0.6088, 3.69), (-0.3014, -0.5715, 3.69), (-0.3076, -0.5327, 3.69), (-0.3014, -0.494, 3.69), (-0.2832, -0.4567, 3.69), (-0.2535, -0.4223, 3.69), (-0.2135, -0.3922, 3.69), (-0.1648, -0.3674, 3.69), (-0.1093, -0.3491, 3.69), (-0.04904, -0.3378, 3.69), (0.01364, -0.4218, 3.769), (0.0486, -0.4239, 3.769), (0.08223, -0.4303, 3.769), (0.1132, -0.4405, 3.769), (0.1404, -0.4543, 3.769), (0.1627, -0.4711, 3.769), (0.1792, -0.4903, 3.769), (0.1894, -0.5111, 3.769), (0.1929, -0.5327, 3.769), (0.1894, -0.5544, 3.769), (0.1792, -0.5752, 3.769), (0.1627, -0.5944, 3.769), (0.1404, -0.6112, 3.769), (0.1132, -0.625, 3.769), (0.08223, -0.6352, 3.769), (0.0486, -0.6415, 3.769), (0.01364, -0.6437, 3.769), (-0.02133, -0.6415, 3.769), (-0.05496, -0.6352, 3.769), (-0.08595, -0.625, 3.769), (-0.1131, -0.6112, 3.769), (-0.1354, -0.5944, 3.769), (-0.152, -0.5752, 3.769), (-0.1622, -0.5544, 3.769), (-0.1656, -0.5327, 3.769), (-0.1622, -0.5111, 3.769), (-0.152, -0.4903, 3.769), (-0.1354, -0.4711, 3.769), (-0.1131, -0.4543, 3.769), (-0.08595, -0.4405, 3.769), (-0.05496, -0.4303, 3.769), (-0.02133, -0.4239, 3.769), (0.01409, -0.5325, 3.887), (-0.0003791, -0.5414, 3.887), (-1.133, -0.2388, 2.179), (-1.018, -0.1061, 2.179), (0.7031, -1.171, 2.179), (0.4886, -1.242, 2.179), (0.01364, 0.2353, 2.179), (0.2558, 0.2205, 2.179), (-0.8639, 0.01032, 2.179), (0.2558, -1.286, 2.179), (0.4886, 0.1768, 2.179), (-0.6759, 0.1058, 2.179), (0.01364, -1.301, 2.179), (0.7031, 0.1058, 2.179), (-0.4613, 0.1768, 2.179), (-0.2285, -1.286, 2.179), (0.8912, 0.01032, 2.179), (-0.2285, 0.2205, 2.179), (-0.4613, -1.242, 2.179), (1.046, -0.1061, 2.179), (-0.6759, -1.171, 2.179), (1.16, -0.2388, 2.179), (-0.8639, -1.076, 2.179), (1.231, -0.3829, 2.179), (-1.018, -0.9594, 2.179), (1.255, -0.5327, 2.179), (-1.133, -0.8266, 2.179), (1.231, -0.6826, 2.179), (-1.204, -0.6826, 2.179), (1.16, -0.8266, 2.179), (-1.227, -0.5327, 2.179), (1.046, -0.9594, 2.179), (-1.204, -0.3829, 2.179), (0.8912, -1.076, 2.179)], [], [(0, 1, 3, 2), (2, 3, 5, 4), (4, 5, 7, 6), (6, 7, 9, 8), (8, 9, 11, 10), (10, 11, 13, 12), (12, 13, 15, 14), (14, 15, 17, 16), (16, 17, 19, 18), (18, 19, 21, 20), (20, 21, 23, 22), (22, 23, 25, 24), (24, 25, 27, 26), (26, 27, 29, 28), (28, 29, 31, 30), (30, 31, 33, 32), (32, 33, 35, 34), (34, 35, 37, 36), (36, 37, 39, 38), (38, 39, 41, 40), (40, 41, 43, 42), (42, 43, 45, 44), (44, 45, 47, 46), (46, 47, 49, 48), (48, 49, 51, 50), (50, 51, 53, 52), (52, 53, 55, 54), (54, 55, 57, 56), (56, 57, 59, 58), (58, 59, 61, 60), (9, 7, 131, 132), (60, 61, 63, 62), (62, 63, 1, 0), (14, 16, 72, 71), (70, 71, 103, 102), (32, 34, 81, 80), (50, 52, 90, 89), (6, 8, 68, 67), (24, 26, 77, 76), (42, 44, 86, 85), (60, 62, 95, 94), (16, 18, 73, 72), (34, 36, 82, 81), (52, 54, 91, 90), (8, 10, 69, 68), (26, 28, 78, 77), (44, 46, 87, 86), (0, 2, 65, 64), (62, 0, 64, 95), (18, 20, 74, 73), (36, 38, 83, 82), (54, 56, 92, 91), (10, 12, 70, 69), (28, 30, 79, 78), (46, 48, 88, 87), (2, 4, 66, 65), (20, 22, 75, 74), (38, 40, 84, 83), (56, 58, 93, 92), (12, 14, 71, 70), (30, 32, 80, 79), (48, 50, 89, 88), (4, 6, 67, 66), (22, 24, 76, 75), (40, 42, 85, 84), (58, 60, 94, 93), (96, 97, 98, 99, 100, 101, 102, 103, 104, 105, 106, 107, 108, 109, 110, 111, 112, 113, 114, 115, 116, 117, 118, 119, 120, 121, 122, 123, 124, 125, 126, 127), (84, 85, 117, 116), (71, 72, 104, 103), (85, 86, 118, 117), (72, 73, 105, 104), (86, 87, 119, 118), (73, 74, 106, 105), (87, 88, 120, 119), (74, 75, 107, 106), (88, 89, 121, 120), (75, 76, 108, 107), (89, 90, 122, 121), (76, 77, 109, 108), (90, 91, 123, 122), (77, 78, 110, 109), (64, 65, 97, 96), (91, 92, 124, 123), (78, 79, 111, 110), (65, 66, 98, 97), (92, 93, 125, 124), (79, 80, 112, 111), (66, 67, 99, 98), (93, 94, 126, 125), (80, 81, 113, 112), (67, 68, 100, 99), (94, 95, 127, 126), (81, 82, 114, 113), (68, 69, 101, 100), (95, 64, 96, 127), (82, 83, 115, 114), (69, 70, 102, 101), (83, 84, 116, 115), (143, 142, 174, 175), (27, 25, 140, 141), (45, 43, 149, 150), (63, 61, 158, 159), (19, 17, 136, 137), (37, 35, 145, 146), (55, 53, 154, 155), (11, 9, 132, 133), (29, 27, 141, 142), (47, 45, 150, 151), (3, 1, 128, 129), (1, 63, 159, 128), (21, 19, 137, 138), (39, 37, 146, 147), (57, 55, 155, 156), (13, 11, 133, 134), (31, 29, 142, 143), (49, 47, 151, 152), (5, 3, 129, 130), (23, 21, 138, 139), (41, 39, 147, 148), (59, 57, 156, 157), (15, 13, 134, 135), (33, 31, 143, 144), (51, 49, 152, 153), (7, 5, 130, 131), (25, 23, 139, 140), (43, 41, 148, 149), (61, 59, 157, 158), (17, 15, 135, 136), (35, 33, 144, 145), (53, 51, 153, 154), (178, 177, 209, 210), (130, 129, 161, 162), (157, 156, 188, 189), (144, 143, 175, 176), (131, 130, 162, 163), (158, 157, 189, 190), (145, 144, 176, 177), (132, 131, 163, 164), (159, 158, 190, 191), (146, 145, 177, 178), (133, 132, 164, 165), (128, 159, 191, 160), (147, 146, 178, 179), (134, 133, 165, 166), (148, 147, 179, 180), (135, 134, 166, 167), (149, 148, 180, 181), (136, 135, 167, 168), (150, 149, 181, 182), (137, 136, 168, 169), (151, 150, 182, 183), (138, 137, 169, 170), (152, 151, 183, 184), (139, 138, 170, 171), (153, 152, 184, 185), (140, 139, 171, 172), (154, 153, 185, 186), (141, 140, 172, 173), (155, 154, 186, 187), (142, 141, 173, 174), (129, 128, 160, 161), (156, 155, 187, 188), (213, 212, 244, 245), (165, 164, 196, 197), (160, 191, 223, 192), (179, 178, 210, 211), (166, 165, 197, 198), (180, 179, 211, 212), (167, 166, 198, 199), (181, 180, 212, 213), (168, 167, 199, 200), (182, 181, 213, 214), (169, 168, 200, 201), (183, 182, 214, 215), (170, 169, 201, 202), (184, 183, 215, 216), (171, 170, 202, 203), (185, 184, 216, 217), (172, 171, 203, 204), (186, 185, 217, 218), (173, 172, 204, 205), (187, 186, 218, 219), (174, 173, 205, 206), (161, 160, 192, 193), (188, 187, 219, 220), (175, 174, 206, 207), (162, 161, 193, 194), (189, 188, 220, 221), (176, 175, 207, 208), (163, 162, 194, 195), (190, 189, 221, 222), (177, 176, 208, 209), (164, 163, 195, 196), (191, 190, 222, 223), (248, 247, 279, 280), (200, 199, 231, 232), (214, 213, 245, 246), (201, 200, 232, 233), (215, 214, 246, 247), (202, 201, 233, 234), (216, 215, 247, 248), (203, 202, 234, 235), (217, 216, 248, 249), (204, 203, 235, 236), (218, 217, 249, 250), (205, 204, 236, 237), (219, 218, 250, 251), (206, 205, 237, 238), (193, 192, 224, 225), (220, 219, 251, 252), (207, 206, 238, 239), (194, 193, 225, 226), (221, 220, 252, 253), (208, 207, 239, 240), (195, 194, 226, 227), (222, 221, 253, 254), (209, 208, 240, 241), (196, 195, 227, 228), (223, 222, 254, 255), (210, 209, 241, 242), (197, 196, 228, 229), (192, 223, 255, 224), (211, 210, 242, 243), (198, 197, 229, 230), (212, 211, 243, 244), (199, 198, 230, 231), (643, 642, 314, 315), (235, 234, 266, 267), (249, 248, 280, 281), (236, 235, 267, 268), (250, 249, 281, 282), (237, 236, 268, 269), (251, 250, 282, 283), (238, 237, 269, 270), (225, 224, 256, 257), (252, 251, 283, 284), (239, 238, 270, 271), (226, 225, 257, 258), (253, 252, 284, 285), (240, 239, 271, 272), (227, 226, 258, 259), (254, 253, 285, 286), (241, 240, 272, 273), (228, 227, 259, 260), (255, 254, 286, 287), (242, 241, 273, 274), (229, 228, 260, 261), (224, 255, 287, 256), (243, 242, 274, 275), (230, 229, 261, 262), (244, 243, 275, 276), (231, 230, 262, 263), (245, 244, 276, 277), (232, 231, 263, 264), (246, 245, 277, 278), (233, 232, 264, 265), (247, 246, 278, 279), (234, 233, 265, 266), (291, 290, 322, 323), (645, 644, 301, 302), (647, 646, 288, 289), (648, 643, 315, 316), (649, 645, 302, 303), (650, 647, 289, 290), (651, 648, 316, 317), (652, 649, 303, 304), (653, 650, 290, 291), (654, 651, 317, 318), (655, 652, 304, 305), (656, 653, 291, 292), (657, 654, 318, 319), (658, 655, 305, 306), (659, 656, 292, 293), (646, 657, 319, 288), (660, 658, 306, 307), (661, 659, 293, 294), (662, 660, 307, 308), (663, 661, 294, 295), (664, 662, 308, 309), (665, 663, 295, 296), (666, 664, 309, 310), (667, 665, 296, 297), (668, 666, 310, 311), (669, 667, 297, 298), (670, 668, 311, 312), (671, 669, 298, 299), (672, 670, 312, 313), (673, 671, 299, 300), (642, 672, 313, 314), (644, 673, 300, 301), (326, 325, 357, 358), (318, 317, 349, 350), (305, 304, 336, 337), (292, 291, 323, 324), (319, 318, 350, 351), (306, 305, 337, 338), (293, 292, 324, 325), (288, 319, 351, 320), (307, 306, 338, 339), (294, 293, 325, 326), (308, 307, 339, 340), (295, 294, 326, 327), (309, 308, 340, 341), (296, 295, 327, 328), (310, 309, 341, 342), (297, 296, 328, 329), (311, 310, 342, 343), (298, 297, 329, 330), (312, 311, 343, 344), (299, 298, 330, 331), (313, 312, 344, 345), (300, 299, 331, 332), (314, 313, 345, 346), (301, 300, 332, 333), (315, 314, 346, 347), (302, 301, 333, 334), (289, 288, 320, 321), (316, 315, 347, 348), (303, 302, 334, 335), (290, 289, 321, 322), (317, 316, 348, 349), (304, 303, 335, 336), (361, 360, 392, 393), (340, 339, 371, 372), (327, 326, 358, 359), (341, 340, 372, 373), (328, 327, 359, 360), (342, 341, 373, 374), (329, 328, 360, 361), (343, 342, 374, 375), (330, 329, 361, 362), (344, 343, 375, 376), (331, 330, 362, 363), (345, 344, 376, 377), (332, 331, 363, 364), (346, 345, 377, 378), (333, 332, 364, 365), (347, 346, 378, 379), (334, 333, 365, 366), (321, 320, 352, 353), (348, 347, 379, 380), (335, 334, 366, 367), (322, 321, 353, 354), (349, 348, 380, 381), (336, 335, 367, 368), (323, 322, 354, 355), (350, 349, 381, 382), (337, 336, 368, 369), (324, 323, 355, 356), (351, 350, 382, 383), (338, 337, 369, 370), (325, 324, 356, 357), (320, 351, 383, 352), (339, 338, 370, 371), (396, 395, 427, 428), (375, 374, 406, 407), (362, 361, 393, 394), (376, 375, 407, 408), (363, 362, 394, 395), (377, 376, 408, 409), (364, 363, 395, 396), (378, 377, 409, 410), (365, 364, 396, 397), (379, 378, 410, 411), (366, 365, 397, 398), (353, 352, 384, 385), (380, 379, 411, 412), (367, 366, 398, 399), (354, 353, 385, 386), (381, 380, 412, 413), (368, 367, 399, 400), (355, 354, 386, 387), (382, 381, 413, 414), (369, 368, 400, 401), (356, 355, 387, 388), (383, 382, 414, 415), (370, 369, 401, 402), (357, 356, 388, 389), (352, 383, 415, 384), (371, 370, 402, 403), (358, 357, 389, 390), (372, 371, 403, 404), (359, 358, 390, 391), (373, 372, 404, 405), (360, 359, 391, 392), (374, 373, 405, 406), (431, 430, 462, 463), (410, 409, 441, 442), (397, 396, 428, 429), (411, 410, 442, 443), (398, 397, 429, 430), (385, 384, 416, 417), (412, 411, 443, 444), (399, 398, 430, 431), (386, 385, 417, 418), (413, 412, 444, 445), (400, 399, 431, 432), (387, 386, 418, 419), (414, 413, 445, 446), (401, 400, 432, 433), (388, 387, 419, 420), (415, 414, 446, 447), (402, 401, 433, 434), (389, 388, 420, 421), (384, 415, 447, 416), (403, 402, 434, 435), (390, 389, 421, 422), (404, 403, 435, 436), (391, 390, 422, 423), (405, 404, 436, 437), (392, 391, 423, 424), (406, 405, 437, 438), (393, 392, 424, 425), (407, 406, 438, 439), (394, 393, 425, 426), (408, 407, 439, 440), (395, 394, 426, 427), (409, 408, 440, 441), (466, 465, 497, 498), (418, 417, 449, 450), (445, 444, 476, 477), (432, 431, 463, 464), (419, 418, 450, 451), (446, 445, 477, 478), (433, 432, 464, 465), (420, 419, 451, 452), (447, 446, 478, 479), (434, 433, 465, 466), (421, 420, 452, 453), (416, 447, 479, 448), (435, 434, 466, 467), (422, 421, 453, 454), (436, 435, 467, 468), (423, 422, 454, 455), (437, 436, 468, 469), (424, 423, 455, 456), (438, 437, 469, 470), (425, 424, 456, 457), (439, 438, 470, 471), (426, 425, 457, 458), (440, 439, 471, 472), (427, 426, 458, 459), (441, 440, 472, 473), (428, 427, 459, 460), (442, 441, 473, 474), (429, 428, 460, 461), (443, 442, 474, 475), (430, 429, 461, 462), (417, 416, 448, 449), (444, 443, 475, 476), (501, 500, 532, 533), (453, 452, 484, 485), (448, 479, 511, 480), (467, 466, 498, 499), (454, 453, 485, 486), (468, 467, 499, 500), (455, 454, 486, 487), (469, 468, 500, 501), (456, 455, 487, 488), (470, 469, 501, 502), (457, 456, 488, 489), (471, 470, 502, 503), (458, 457, 489, 490), (472, 471, 503, 504), (459, 458, 490, 491), (473, 472, 504, 505), (460, 459, 491, 492), (474, 473, 505, 506), (461, 460, 492, 493), (475, 474, 506, 507), (462, 461, 493, 494), (449, 448, 480, 481), (476, 475, 507, 508), (463, 462, 494, 495), (450, 449, 481, 482), (477, 476, 508, 509), (464, 463, 495, 496), (451, 450, 482, 483), (478, 477, 509, 510), (465, 464, 496, 497), (452, 451, 483, 484), (479, 478, 510, 511), (536, 535, 567, 568), (488, 487, 519, 520), (502, 501, 533, 534), (489, 488, 520, 521), (503, 502, 534, 535), (490, 489, 521, 522), (504, 503, 535, 536), (491, 490, 522, 523), (505, 504, 536, 537), (492, 491, 523, 524), (506, 505, 537, 538), (493, 492, 524, 525), (507, 506, 538, 539), (494, 493, 525, 526), (481, 480, 512, 513), (508, 507, 539, 540), (495, 494, 526, 527), (482, 481, 513, 514), (509, 508, 540, 541), (496, 495, 527, 528), (483, 482, 514, 515), (510, 509, 541, 542), (497, 496, 528, 529), (484, 483, 515, 516), (511, 510, 542, 543), (498, 497, 529, 530), (485, 484, 516, 517), (480, 511, 543, 512), (499, 498, 530, 531), (486, 485, 517, 518), (500, 499, 531, 532), (487, 486, 518, 519), (571, 570, 602, 603), (523, 522, 554, 555), (537, 536, 568, 569), (524, 523, 555, 556), (538, 537, 569, 570), (525, 524, 556, 557), (539, 538, 570, 571), (526, 525, 557, 558), (513, 512, 544, 545), (540, 539, 571, 572), (527, 526, 558, 559), (514, 513, 545, 546), (541, 540, 572, 573), (528, 527, 559, 560), (515, 514, 546, 547), (542, 541, 573, 574), (529, 528, 560, 561), (516, 515, 547, 548), (543, 542, 574, 575), (530, 529, 561, 562), (517, 516, 548, 549), (512, 543, 575, 544), (531, 530, 562, 563), (518, 517, 549, 550), (532, 531, 563, 564), (519, 518, 550, 551), (533, 532, 564, 565), (520, 519, 551, 552), (534, 533, 565, 566), (521, 520, 552, 553), (535, 534, 566, 567), (522, 521, 553, 554), (606, 605, 637, 638), (558, 557, 589, 590), (545, 544, 576, 577), (572, 571, 603, 604), (559, 558, 590, 591), (546, 545, 577, 578), (573, 572, 604, 605), (560, 559, 591, 592), (547, 546, 578, 579), (574, 573, 605, 606), (561, 560, 592, 593), (548, 547, 579, 580), (575, 574, 606, 607), (562, 561, 593, 594), (549, 548, 580, 581), (544, 575, 607, 576), (563, 562, 594, 595), (550, 549, 581, 582), (564, 563, 595, 596), (551, 550, 582, 583), (565, 564, 596, 597), (552, 551, 583, 584), (566, 565, 597, 598), (553, 552, 584, 585), (567, 566, 598, 599), (554, 553, 585, 586), (568, 567, 599, 600), (555, 554, 586, 587), (569, 568, 600, 601), (556, 555, 587, 588), (570, 569, 601, 602), (557, 556, 588, 589), (628, 627, 640, 641), (593, 592, 624, 625), (580, 579, 611, 612), (607, 606, 638, 639), (594, 593, 625, 626), (581, 580, 612, 613), (576, 607, 639, 608), (595, 594, 626, 627), (582, 581, 613, 614), (596, 595, 627, 628), (583, 582, 614, 615), (597, 596, 628, 629), (584, 583, 615, 616), (598, 597, 629, 630), (585, 584, 616, 617), (599, 598, 630, 631), (586, 585, 617, 618), (600, 599, 631, 632), (587, 586, 618, 619), (601, 600, 632, 633), (588, 587, 619, 620), (602, 601, 633, 634), (589, 588, 620, 621), (603, 602, 634, 635), (590, 589, 621, 622), (577, 576, 608, 609), (604, 603, 635, 636), (591, 590, 622, 623), (578, 577, 609, 610), (605, 604, 636, 637), (592, 591, 623, 624), (579, 578, 610, 611), (615, 614, 640), (629, 628, 641, 640), (616, 615, 640), (630, 629, 640), (617, 616, 640), (631, 630, 640), (618, 617, 640), (632, 631, 640), (619, 618, 640), (633, 632, 640), (620, 619, 640), (634, 633, 640), (621, 620, 640), (635, 634, 640), (622, 621, 640), (609, 608, 640), (636, 635, 640), (623, 622, 640), (610, 609, 640), (637, 636, 640), (624, 623, 640), (611, 610, 640), (638, 637, 640), (625, 624, 640), (612, 611, 640), (639, 638, 640), (626, 625, 640), (613, 612, 640), (608, 639, 640), (627, 626, 640), (614, 613, 640), (269, 268, 673, 644), (282, 281, 672, 642), (268, 267, 671, 673), (281, 280, 670, 672), (267, 266, 669, 671), (280, 279, 668, 670), (266, 265, 667, 669), (279, 278, 666, 668), (265, 264, 665, 667), (278, 277, 664, 666), (264, 263, 663, 665), (277, 276, 662, 664), (263, 262, 661, 663), (276, 275, 660, 662), (262, 261, 659, 661), (275, 274, 658, 660), (256, 287, 657, 646), (261, 260, 656, 659), (274, 273, 655, 658), (287, 286, 654, 657), (260, 259, 653, 656), (273, 272, 652, 655), (286, 285, 651, 654), (259, 258, 650, 653), (272, 271, 649, 652), (285, 284, 648, 651), (258, 257, 647, 650), (271, 270, 645, 649), (284, 283, 643, 648), (257, 256, 646, 647), (270, 269, 644, 645), (283, 282, 642, 643)])
_uv = me_cylinder_009.uv_layers.new(name='UVMap')
_uv.uv.foreach_set('vector', [1.0, 0.5, 1.0, 1.0, 0.9688, 1.0, 0.9688, 0.5, 0.9688, 0.5, 0.9688, 1.0, 0.9375, 1.0, 0.9375, 0.5, 0.9375, 0.5, 0.9375, 1.0, 0.9062, 1.0, 0.9062, 0.5, 0.9062, 0.5, 0.9062, 1.0, 0.875, 1.0, 0.875, 0.5, 0.875, 0.5, 0.875, 1.0, 0.8438, 1.0, 0.8438, 0.5, 0.8438, 0.5, 0.8438, 1.0, 0.8125, 1.0, 0.8125, 0.5, 0.8125, 0.5, 0.8125, 1.0, 0.7812, 1.0, 0.7812, 0.5, 0.7812, 0.5, 0.7812, 1.0, 0.75, 1.0, 0.75, 0.5, 0.75, 0.5, 0.75, 1.0, 0.7188, 1.0, 0.7188, 0.5, 0.7188, 0.5, 0.7188, 1.0, 0.6875, 1.0, 0.6875, 0.5, 0.6875, 0.5, 0.6875, 1.0, 0.6562, 1.0, 0.6562, 0.5, 0.6562, 0.5, 0.6562, 1.0, 0.625, 1.0, 0.625, 0.5, 0.625, 0.5, 0.625, 1.0, 0.5938, 1.0, 0.5938, 0.5, 0.5938, 0.5, 0.5938, 1.0, 0.5625, 1.0, 0.5625, 0.5, 0.5625, 0.5, 0.5625, 1.0, 0.5312, 1.0, 0.5312, 0.5, 0.5312, 0.5, 0.5312, 1.0, 0.5, 1.0, 0.5, 0.5, 0.5, 0.5, 0.5, 1.0, 0.4688, 1.0, 0.4688, 0.5, 0.4688, 0.5, 0.4688, 1.0, 0.4375, 1.0, 0.4375, 0.5, 0.4375, 0.5, 0.4375, 1.0, 0.4062, 1.0, 0.4062, 0.5, 0.4062, 0.5, 0.4062, 1.0, 0.375, 1.0, 0.375, 0.5, 0.375, 0.5, 0.375, 1.0, 0.3438, 1.0, 0.3438, 0.5, 0.3438, 0.5, 0.3438, 1.0, 0.3125, 1.0, 0.3125, 0.5, 0.3125, 0.5, 0.3125, 1.0, 0.2812, 1.0, 0.2812, 0.5, 0.2812, 0.5, 0.2812, 1.0, 0.25, 1.0, 0.25, 0.5, 0.25, 0.5, 0.25, 1.0, 0.2188, 1.0, 0.2188, 0.5, 0.2188, 0.5, 0.2188, 1.0, 0.1875, 1.0, 0.1875, 0.5, 0.1875, 0.5, 0.1875, 1.0, 0.1562, 1.0, 0.1562, 0.5, 0.1562, 0.5, 0.1562, 1.0, 0.125, 1.0, 0.125, 0.5, 0.125, 0.5, 0.125, 1.0, 0.09375, 1.0, 0.09375, 0.5, 0.09375, 0.5, 0.09375, 1.0, 0.0625, 1.0, 0.0625, 0.5, 0.875, 1.0, 0.9062, 1.0, 0.9062, 1.0, 0.875, 1.0, 0.0625, 0.5, 0.0625, 1.0, 0.03125, 1.0, 0.03125, 0.5, 0.03125, 0.5, 0.03125, 1.0, 0.0, 1.0, 0.0, 0.5, 0.7812, 0.5, 0.75, 0.5, 0.75, 0.5, 0.7812, 0.5, 0.8125, 0.5, 0.7812, 0.5, 0.7812, 0.5, 0.8125, 0.5, 0.5, 0.5, 0.4688, 0.5, 0.4688, 0.5, 0.5, 0.5, 0.2188, 0.5, 0.1875, 0.5, 0.1875, 0.5, 0.2188, 0.5, 0.9062, 0.5, 0.875, 0.5, 0.875, 0.5, 0.9062, 0.5, 0.625, 0.5, 0.5938, 0.5, 0.5938, 0.5, 0.625, 0.5, 0.3438, 0.5, 0.3125, 0.5, 0.3125, 0.5, 0.3438, 0.5, 0.0625, 0.5, 0.03125, 0.5, 0.03125, 0.5, 0.0625, 0.5, 0.75, 0.5, 0.7188, 0.5, 0.7188, 0.5, 0.75, 0.5, 0.4688, 0.5, 0.4375, 0.5, 0.4375, 0.5, 0.4688, 0.5, 0.1875, 0.5, 0.1562, 0.5, 0.1562, 0.5, 0.1875, 0.5, 0.875, 0.5, 0.8438, 0.5, 0.8438, 0.5, 0.875, 0.5, 0.5938, 0.5, 0.5625, 0.5, 0.5625, 0.5, 0.5938, 0.5, 0.3125, 0.5, 0.2812, 0.5, 0.2812, 0.5, 0.3125, 0.5, 1.0, 0.5, 0.9688, 0.5, 0.9688, 0.5, 1.0, 0.5, 0.03125, 0.5, 0.0, 0.5, 0.0, 0.5, 0.03125, 0.5, 0.7188, 0.5, 0.6875, 0.5, 0.6875, 0.5, 0.7188, 0.5, 0.4375, 0.5, 0.4062, 0.5, 0.4062, 0.5, 0.4375, 0.5, 0.1562, 0.5, 0.125, 0.5, 0.125, 0.5, 0.1562, 0.5, 0.8438, 0.5, 0.8125, 0.5, 0.8125, 0.5, 0.8438, 0.5, 0.5625, 0.5, 0.5312, 0.5, 0.5312, 0.5, 0.5625, 0.5, 0.2812, 0.5, 0.25, 0.5, 0.25, 0.5, 0.2812, 0.5, 0.9688, 0.5, 0.9375, 0.5, 0.9375, 0.5, 0.9688, 0.5, 0.6875, 0.5, 0.6562, 0.5, 0.6562, 0.5, 0.6875, 0.5, 0.4062, 0.5, 0.375, 0.5, 0.375, 0.5, 0.4062, 0.5, 0.125, 0.5, 0.09375, 0.5, 0.09375, 0.5, 0.125, 0.5, 0.8125, 0.5, 0.7812, 0.5, 0.7812, 0.5, 0.8125, 0.5, 0.5312, 0.5, 0.5, 0.5, 0.5, 0.5, 0.5312, 0.5, 0.25, 0.5, 0.2188, 0.5, 0.2188, 0.5, 0.25, 0.5, 0.9375, 0.5, 0.9062, 0.5, 0.9062, 0.5, 0.9375, 0.5, 0.6562, 0.5, 0.625, 0.5, 0.625, 0.5, 0.6562, 0.5, 0.375, 0.5, 0.3438, 0.5, 0.3438, 0.5, 0.375, 0.5, 0.09375, 0.5, 0.0625, 0.5, 0.0625, 0.5, 0.09375, 0.5, 0.75, 0.49, 0.7968, 0.4854, 0.8418, 0.4717, 0.8833, 0.4496, 0.9197, 0.4197, 0.9496, 0.3833, 0.9717, 0.3418, 0.9854, 0.2968, 0.99, 0.25, 0.9854, 0.2032, 0.9717, 0.1582, 0.9496, 0.1167, 0.9197, 0.08029, 0.8833, 0.05045, 0.8418, 0.02827, 0.7968, 0.01461, 0.75, 0.01, 0.7032, 0.01461, 0.6582, 0.02827, 0.6167, 0.05045, 0.5803, 0.08029, 0.5504, 0.1167, 0.5283, 0.1582, 0.5146, 0.2032, 0.51, 0.25, 0.5146, 0.2968, 0.5283, 0.3418, 0.5504, 0.3833, 0.5803, 0.4197, 0.6167, 0.4496, 0.6582, 0.4717, 0.7032, 0.4854, 0.375, 0.5, 0.3438, 0.5, 0.3438, 0.5, 0.375, 0.5, 0.7812, 0.5, 0.75, 0.5, 0.75, 0.5, 0.7812, 0.5, 0.3438, 0.5, 0.3125, 0.5, 0.3125, 0.5, 0.3438, 0.5, 0.75, 0.5, 0.7188, 0.5, 0.7188, 0.5, 0.75, 0.5, 0.3125, 0.5, 0.2812, 0.5, 0.2812, 0.5, 0.3125, 0.5, 0.7188, 0.5, 0.6875, 0.5, 0.6875, 0.5, 0.7188, 0.5, 0.2812, 0.5, 0.25, 0.5, 0.25, 0.5, 0.2812, 0.5, 0.6875, 0.5, 0.6562, 0.5, 0.6562, 0.5, 0.6875, 0.5, 0.25, 0.5, 0.2188, 0.5, 0.2188, 0.5, 0.25, 0.5, 0.6562, 0.5, 0.625, 0.5, 0.625, 0.5, 0.6562, 0.5, 0.2188, 0.5, 0.1875, 0.5, 0.1875, 0.5, 0.2188, 0.5, 0.625, 0.5, 0.5938, 0.5, 0.5938, 0.5, 0.625, 0.5, 0.1875, 0.5, 0.1562, 0.5, 0.1562, 0.5, 0.1875, 0.5, 0.5938, 0.5, 0.5625, 0.5, 0.5625, 0.5, 0.5938, 0.5, 1.0, 0.5, 0.9688, 0.5, 0.9688, 0.5, 1.0, 0.5, 0.1562, 0.5, 0.125, 0.5, 0.125, 0.5, 0.1562, 0.5, 0.5625, 0.5, 0.5312, 0.5, 0.5312, 0.5, 0.5625, 0.5, 0.9688, 0.5, 0.9375, 0.5, 0.9375, 0.5, 0.9688, 0.5, 0.125, 0.5, 0.09375, 0.5, 0.09375, 0.5, 0.125, 0.5, 0.5312, 0.5, 0.5, 0.5, 0.5, 0.5, 0.5312, 0.5, 0.9375, 0.5, 0.9062, 0.5, 0.9062, 0.5, 0.9375, 0.5, 0.09375, 0.5, 0.0625, 0.5, 0.0625, 0.5, 0.09375, 0.5, 0.5, 0.5, 0.4688, 0.5, 0.4688, 0.5, 0.5, 0.5, 0.9062, 0.5, 0.875, 0.5, 0.875, 0.5, 0.9062, 0.5, 0.0625, 0.5, 0.03125, 0.5, 0.03125, 0.5, 0.0625, 0.5, 0.4688, 0.5, 0.4375, 0.5, 0.4375, 0.5, 0.4688, 0.5, 0.875, 0.5, 0.8438, 0.5, 0.8438, 0.5, 0.875, 0.5, 0.03125, 0.5, 0.0, 0.5, 0.0, 0.5, 0.03125, 0.5, 0.4375, 0.5, 0.4062, 0.5, 0.4062, 0.5, 0.4375, 0.5, 0.8438, 0.5, 0.8125, 0.5, 0.8125, 0.5, 0.8438, 0.5, 0.4062, 0.5, 0.375, 0.5, 0.375, 0.5, 0.4062, 0.5, 0.5312, 1.0, 0.5625, 1.0, 0.5625, 1.0, 0.5312, 1.0, 0.5938, 1.0, 0.625, 1.0, 0.625, 1.0, 0.5938, 1.0, 0.3125, 1.0, 0.3438, 1.0, 0.3438, 1.0, 0.3125, 1.0, 0.03125, 1.0, 0.0625, 1.0, 0.0625, 1.0, 0.03125, 1.0, 0.7188, 1.0, 0.75, 1.0, 0.75, 1.0, 0.7188, 1.0, 0.4375, 1.0, 0.4688, 1.0, 0.4688, 1.0, 0.4375, 1.0, 0.1562, 1.0, 0.1875, 1.0, 0.1875, 1.0, 0.1562, 1.0, 0.8438, 1.0, 0.875, 1.0, 0.875, 1.0, 0.8438, 1.0, 0.5625, 1.0, 0.5938, 1.0, 0.5938, 1.0, 0.5625, 1.0, 0.2812, 1.0, 0.3125, 1.0, 0.3125, 1.0, 0.2812, 1.0, 0.9688, 1.0, 1.0, 1.0, 1.0, 1.0, 0.9688, 1.0, 0.0, 1.0, 0.03125, 1.0, 0.03125, 1.0, 0.0, 1.0, 0.6875, 1.0, 0.7188, 1.0, 0.7188, 1.0, 0.6875, 1.0, 0.4062, 1.0, 0.4375, 1.0, 0.4375, 1.0, 0.4062, 1.0, 0.125, 1.0, 0.1562, 1.0, 0.1562, 1.0, 0.125, 1.0, 0.8125, 1.0, 0.8438, 1.0, 0.8438, 1.0, 0.8125, 1.0, 0.5312, 1.0, 0.5625, 1.0, 0.5625, 1.0, 0.5312, 1.0, 0.25, 1.0, 0.2812, 1.0, 0.2812, 1.0, 0.25, 1.0, 0.9375, 1.0, 0.9688, 1.0, 0.9688, 1.0, 0.9375, 1.0, 0.6562, 1.0, 0.6875, 1.0, 0.6875, 1.0, 0.6562, 1.0, 0.375, 1.0, 0.4062, 1.0, 0.4062, 1.0, 0.375, 1.0, 0.09375, 1.0, 0.125, 1.0, 0.125, 1.0, 0.09375, 1.0, 0.7812, 1.0, 0.8125, 1.0, 0.8125, 1.0, 0.7812, 1.0, 0.5, 1.0, 0.5312, 1.0, 0.5312, 1.0, 0.5, 1.0, 0.2188, 1.0, 0.25, 1.0, 0.25, 1.0, 0.2188, 1.0, 0.9062, 1.0, 0.9375, 1.0, 0.9375, 1.0, 0.9062, 1.0, 0.625, 1.0, 0.6562, 1.0, 0.6562, 1.0, 0.625, 1.0, 0.3438, 1.0, 0.375, 1.0, 0.375, 1.0, 0.3438, 1.0, 0.0625, 1.0, 0.09375, 1.0, 0.09375, 1.0, 0.0625, 1.0, 0.75, 1.0, 0.7812, 1.0, 0.7812, 1.0, 0.75, 1.0, 0.4688, 1.0, 0.5, 1.0, 0.5, 1.0, 0.4688, 1.0, 0.1875, 1.0, 0.2188, 1.0, 0.2188, 1.0, 0.1875, 1.0, 0.4375, 1.0, 0.4688, 1.0, 0.4688, 1.0, 0.4375, 1.0, 0.9375, 1.0, 0.9688, 1.0, 0.9688, 1.0, 0.9375, 1.0, 0.09375, 1.0, 0.125, 1.0, 0.125, 1.0, 0.09375, 1.0, 0.5, 1.0, 0.5312, 1.0, 0.5312, 1.0, 0.5, 1.0, 0.9062, 1.0, 0.9375, 1.0, 0.9375, 1.0, 0.9062, 1.0, 0.0625, 1.0, 0.09375, 1.0, 0.09375, 1.0, 0.0625, 1.0, 0.4688, 1.0, 0.5, 1.0, 0.5, 1.0, 0.4688, 1.0, 0.875, 1.0, 0.9062, 1.0, 0.9062, 1.0, 0.875, 1.0, 0.03125, 1.0, 0.0625, 1.0, 0.0625, 1.0, 0.03125, 1.0, 0.4375, 1.0, 0.4688, 1.0, 0.4688, 1.0, 0.4375, 1.0, 0.8438, 1.0, 0.875, 1.0, 0.875, 1.0, 0.8438, 1.0, 0.0, 1.0, 0.03125, 1.0, 0.03125, 1.0, 0.0, 1.0, 0.4062, 1.0, 0.4375, 1.0, 0.4375, 1.0, 0.4062, 1.0, 0.8125, 1.0, 0.8438, 1.0, 0.8438, 1.0, 0.8125, 1.0, 0.375, 1.0, 0.4062, 1.0, 0.4062, 1.0, 0.375, 1.0, 0.7812, 1.0, 0.8125, 1.0, 0.8125, 1.0, 0.7812, 1.0, 0.3438, 1.0, 0.375, 1.0, 0.375, 1.0, 0.3438, 1.0, 0.75, 1.0, 0.7812, 1.0, 0.7812, 1.0, 0.75, 1.0, 0.3125, 1.0, 0.3438, 1.0, 0.3438, 1.0, 0.3125, 1.0, 0.7188, 1.0, 0.75, 1.0, 0.75, 1.0, 0.7188, 1.0, 0.2812, 1.0, 0.3125, 1.0, 0.3125, 1.0, 0.2812, 1.0, 0.6875, 1.0, 0.7188, 1.0, 0.7188, 1.0, 0.6875, 1.0, 0.25, 1.0, 0.2812, 1.0, 0.2812, 1.0, 0.25, 1.0, 0.6562, 1.0, 0.6875, 1.0, 0.6875, 1.0, 0.6562, 1.0, 0.2188, 1.0, 0.25, 1.0, 0.25, 1.0, 0.2188, 1.0, 0.625, 1.0, 0.6562, 1.0, 0.6562, 1.0, 0.625, 1.0, 0.1875, 1.0, 0.2188, 1.0, 0.2188, 1.0, 0.1875, 1.0, 0.5938, 1.0, 0.625, 1.0, 0.625, 1.0, 0.5938, 1.0, 0.1562, 1.0, 0.1875, 1.0, 0.1875, 1.0, 0.1562, 1.0, 0.5625, 1.0, 0.5938, 1.0, 0.5938, 1.0, 0.5625, 1.0, 0.9688, 1.0, 1.0, 1.0, 1.0, 1.0, 0.9688, 1.0, 0.125, 1.0, 0.1562, 1.0, 0.1562, 1.0, 0.125, 1.0, 0.3438, 1.0, 0.375, 1.0, 0.375, 1.0, 0.3438, 1.0, 0.8438, 1.0, 0.875, 1.0, 0.875, 1.0, 0.8438, 1.0, 0.0, 1.0, 0.03125, 1.0, 0.03125, 1.0, 0.0, 1.0, 0.4062, 1.0, 0.4375, 1.0, 0.4375, 1.0, 0.4062, 1.0, 0.8125, 1.0, 0.8438, 1.0, 0.8438, 1.0, 0.8125, 1.0, 0.375, 1.0, 0.4062, 1.0, 0.4062, 1.0, 0.375, 1.0, 0.7812, 1.0, 0.8125, 1.0, 0.8125, 1.0, 0.7812, 1.0, 0.3438, 1.0, 0.375, 1.0, 0.375, 1.0, 0.3438, 1.0, 0.75, 1.0, 0.7812, 1.0, 0.7812, 1.0, 0.75, 1.0, 0.3125, 1.0, 0.3438, 1.0, 0.3438, 1.0, 0.3125, 1.0, 0.7188, 1.0, 0.75, 1.0, 0.75, 1.0, 0.7188, 1.0, 0.2812, 1.0, 0.3125, 1.0, 0.3125, 1.0, 0.2812, 1.0, 0.6875, 1.0, 0.7188, 1.0, 0.7188, 1.0, 0.6875, 1.0, 0.25, 1.0, 0.2812, 1.0, 0.2812, 1.0, 0.25, 1.0, 0.6562, 1.0, 0.6875, 1.0, 0.6875, 1.0, 0.6562, 1.0, 0.2188, 1.0, 0.25, 1.0, 0.25, 1.0, 0.2188, 1.0, 0.625, 1.0, 0.6562, 1.0, 0.6562, 1.0, 0.625, 1.0, 0.1875, 1.0, 0.2188, 1.0, 0.2188, 1.0, 0.1875, 1.0, 0.5938, 1.0, 0.625, 1.0, 0.625, 1.0, 0.5938, 1.0, 0.1562, 1.0, 0.1875, 1.0, 0.1875, 1.0, 0.1562, 1.0, 0.5625, 1.0, 0.5938, 1.0, 0.5938, 1.0, 0.5625, 1.0, 0.9688, 1.0, 1.0, 1.0, 1.0, 1.0, 0.9688, 1.0, 0.125, 1.0, 0.1562, 1.0, 0.1562, 1.0, 0.125, 1.0, 0.5312, 1.0, 0.5625, 1.0, 0.5625, 1.0, 0.5312, 1.0, 0.9375, 1.0, 0.9688, 1.0, 0.9688, 1.0, 0.9375, 1.0, 0.09375, 1.0, 0.125, 1.0, 0.125, 1.0, 0.09375, 1.0, 0.5, 1.0, 0.5312, 1.0, 0.5312, 1.0, 0.5, 1.0, 0.9062, 1.0, 0.9375, 1.0, 0.9375, 1.0, 0.9062, 1.0, 0.0625, 1.0, 0.09375, 1.0, 0.09375, 1.0, 0.0625, 1.0, 0.4688, 1.0, 0.5, 1.0, 0.5, 1.0, 0.4688, 1.0, 0.875, 1.0, 0.9062, 1.0, 0.9062, 1.0, 0.875, 1.0, 0.03125, 1.0, 0.0625, 1.0, 0.0625, 1.0, 0.03125, 1.0, 0.25, 1.0, 0.2812, 1.0, 0.2812, 1.0, 0.25, 1.0, 0.75, 1.0, 0.7812, 1.0, 0.7812, 1.0, 0.75, 1.0, 0.3125, 1.0, 0.3438, 1.0, 0.3438, 1.0, 0.3125, 1.0, 0.7188, 1.0, 0.75, 1.0, 0.75, 1.0, 0.7188, 1.0, 0.2812, 1.0, 0.3125, 1.0, 0.3125, 1.0, 0.2812, 1.0, 0.6875, 1.0, 0.7188, 1.0, 0.7188, 1.0, 0.6875, 1.0, 0.25, 1.0, 0.2812, 1.0, 0.2812, 1.0, 0.25, 1.0, 0.6562, 1.0, 0.6875, 1.0, 0.6875, 1.0, 0.6562, 1.0, 0.2188, 1.0, 0.25, 1.0, 0.25, 1.0, 0.2188, 1.0, 0.625, 1.0, 0.6562, 1.0, 0.6562, 1.0, 0.625, 1.0, 0.1875, 1.0, 0.2188, 1.0, 0.2188, 1.0, 0.1875, 1.0, 0.5938, 1.0, 0.625, 1.0, 0.625, 1.0, 0.5938, 1.0, 0.1562, 1.0, 0.1875, 1.0, 0.1875, 1.0, 0.1562, 1.0, 0.5625, 1.0, 0.5938, 1.0, 0.5938, 1.0, 0.5625, 1.0, 0.9688, 1.0, 1.0, 1.0, 1.0, 1.0, 0.9688, 1.0, 0.125, 1.0, 0.1562, 1.0, 0.1562, 1.0, 0.125, 1.0, 0.5312, 1.0, 0.5625, 1.0, 0.5625, 1.0, 0.5312, 1.0, 0.9375, 1.0, 0.9688, 1.0, 0.9688, 1.0, 0.9375, 1.0, 0.09375, 1.0, 0.125, 1.0, 0.125, 1.0, 0.09375, 1.0, 0.5, 1.0, 0.5312, 1.0, 0.5312, 1.0, 0.5, 1.0, 0.9062, 1.0, 0.9375, 1.0, 0.9375, 1.0, 0.9062, 1.0, 0.0625, 1.0, 0.09375, 1.0, 0.09375, 1.0, 0.0625, 1.0, 0.4688, 1.0, 0.5, 1.0, 0.5, 1.0, 0.4688, 1.0, 0.875, 1.0, 0.9062, 1.0, 0.9062, 1.0, 0.875, 1.0, 0.03125, 1.0, 0.0625, 1.0, 0.0625, 1.0, 0.03125, 1.0, 0.4375, 1.0, 0.4688, 1.0, 0.4688, 1.0, 0.4375, 1.0, 0.8438, 1.0, 0.875, 1.0, 0.875, 1.0, 0.8438, 1.0, 0.0, 1.0, 0.03125, 1.0, 0.03125, 1.0, 0.0, 1.0, 0.4062, 1.0, 0.4375, 1.0, 0.4375, 1.0, 0.4062, 1.0, 0.8125, 1.0, 0.8438, 1.0, 0.8438, 1.0, 0.8125, 1.0, 0.375, 1.0, 0.4062, 1.0, 0.4062, 1.0, 0.375, 1.0, 0.7812, 1.0, 0.8125, 1.0, 0.8125, 1.0, 0.7812, 1.0, 0.1562, 1.0, 0.1875, 1.0, 0.1875, 1.0, 0.1562, 1.0, 0.6562, 1.0, 0.6875, 1.0, 0.6875, 1.0, 0.6562, 1.0, 0.2188, 1.0, 0.25, 1.0, 0.25, 1.0, 0.2188, 1.0, 0.625, 1.0, 0.6562, 1.0, 0.6562, 1.0, 0.625, 1.0, 0.1875, 1.0, 0.2188, 1.0, 0.2188, 1.0, 0.1875, 1.0, 0.5938, 1.0, 0.625, 1.0, 0.625, 1.0, 0.5938, 1.0, 0.1562, 1.0, 0.1875, 1.0, 0.1875, 1.0, 0.1562, 1.0, 0.5625, 1.0, 0.5938, 1.0, 0.5938, 1.0, 0.5625, 1.0, 0.9688, 1.0, 1.0, 1.0, 1.0, 1.0, 0.9688, 1.0, 0.125, 1.0, 0.1562, 1.0, 0.1562, 1.0, 0.125, 1.0, 0.5312, 1.0, 0.5625, 1.0, 0.5625, 1.0, 0.5312, 1.0, 0.9375, 1.0, 0.9688, 1.0, 0.9688, 1.0, 0.9375, 1.0, 0.09375, 1.0, 0.125, 1.0, 0.125, 1.0, 0.09375, 1.0, 0.5, 1.0, 0.5312, 1.0, 0.5312, 1.0, 0.5, 1.0, 0.9062, 1.0, 0.9375, 1.0, 0.9375, 1.0, 0.9062, 1.0, 0.0625, 1.0, 0.09375, 1.0, 0.09375, 1.0, 0.0625, 1.0, 0.4688, 1.0, 0.5, 1.0, 0.5, 1.0, 0.4688, 1.0, 0.875, 1.0, 0.9062, 1.0, 0.9062, 1.0, 0.875, 1.0, 0.03125, 1.0, 0.0625, 1.0, 0.0625, 1.0, 0.03125, 1.0, 0.4375, 1.0, 0.4688, 1.0, 0.4688, 1.0, 0.4375, 1.0, 0.8438, 1.0, 0.875, 1.0, 0.875, 1.0, 0.8438, 1.0, 0.0, 1.0, 0.03125, 1.0, 0.03125, 1.0, 0.0, 1.0, 0.4062, 1.0, 0.4375, 1.0, 0.4375, 1.0, 0.4062, 1.0, 0.8125, 1.0, 0.8438, 1.0, 0.8438, 1.0, 0.8125, 1.0, 0.375, 1.0, 0.4062, 1.0, 0.4062, 1.0, 0.375, 1.0, 0.7812, 1.0, 0.8125, 1.0, 0.8125, 1.0, 0.7812, 1.0, 0.3438, 1.0, 0.375, 1.0, 0.375, 1.0, 0.3438, 1.0, 0.75, 1.0, 0.7812, 1.0, 0.7812, 1.0, 0.75, 1.0, 0.3125, 1.0, 0.3438, 1.0, 0.3438, 1.0, 0.3125, 1.0, 0.7188, 1.0, 0.75, 1.0, 0.75, 1.0, 0.7188, 1.0, 0.2812, 1.0, 0.3125, 1.0, 0.3125, 1.0, 0.2812, 1.0, 0.6875, 1.0, 0.7188, 1.0, 0.7188, 1.0, 0.6875, 1.0, 0.9062, 1.0, 0.9375, 1.0, 0.9375, 1.0, 0.9062, 1.0, 0.5625, 1.0, 0.5938, 1.0, 0.5938, 1.0, 0.5625, 1.0, 0.9687, 1.0, 1.0, 1.0, 1.0, 1.0, 0.9688, 1.0, 0.125, 1.0, 0.1562, 1.0, 0.1562, 1.0, 0.125, 1.0, 0.5312, 1.0, 0.5625, 1.0, 0.5625, 1.0, 0.5312, 1.0, 0.9375, 1.0, 0.9687, 1.0, 0.9688, 1.0, 0.9375, 1.0, 0.09375, 1.0, 0.125, 1.0, 0.125, 1.0, 0.09375, 1.0, 0.5, 1.0, 0.5312, 1.0, 0.5312, 1.0, 0.5, 1.0, 0.9062, 1.0, 0.9375, 1.0, 0.9375, 1.0, 0.9062, 1.0, 0.0625, 1.0, 0.09375, 1.0, 0.09375, 1.0, 0.0625, 1.0, 0.4688, 1.0, 0.5, 1.0, 0.5, 1.0, 0.4688, 1.0, 0.875, 1.0, 0.9062, 1.0, 0.9062, 1.0, 0.875, 1.0, 0.03125, 1.0, 0.0625, 1.0, 0.0625, 1.0, 0.03125, 1.0, 0.4375, 1.0, 0.4688, 1.0, 0.4688, 1.0, 0.4375, 1.0, 0.8438, 1.0, 0.875, 1.0, 0.875, 1.0, 0.8438, 1.0, 0.0, 1.0, 0.03125, 1.0, 0.03125, 1.0, 0.0, 1.0, 0.4062, 1.0, 0.4375, 1.0, 0.4375, 1.0, 0.4062, 1.0, 0.8125, 1.0, 0.8438, 1.0, 0.8438, 1.0, 0.8125, 1.0, 0.375, 1.0, 0.4062, 1.0, 0.4062, 1.0, 0.375, 1.0, 0.7812, 1.0, 0.8125, 1.0, 0.8125, 1.0, 0.7812, 1.0, 0.3438, 1.0, 0.375, 1.0, 0.375, 1.0, 0.3438, 1.0, 0.75, 1.0, 0.7812, 1.0, 0.7812, 1.0, 0.75, 1.0, 0.3125, 1.0, 0.3438, 1.0, 0.3438, 1.0, 0.3125, 1.0, 0.7188, 1.0, 0.75, 1.0, 0.75, 1.0, 0.7188, 1.0, 0.2812, 1.0, 0.3125, 1.0, 0.3125, 1.0, 0.2812, 1.0, 0.6875, 1.0, 0.7188, 1.0, 0.7188, 1.0, 0.6875, 1.0, 0.25, 1.0, 0.2812, 1.0, 0.2812, 1.0, 0.25, 1.0, 0.6562, 1.0, 0.6875, 1.0, 0.6875, 1.0, 0.6562, 1.0, 0.2188, 1.0, 0.25, 1.0, 0.25, 1.0, 0.2188, 1.0, 0.625, 1.0, 0.6562, 1.0, 0.6562, 1.0, 0.625, 1.0, 0.1875, 1.0, 0.2188, 1.0, 0.2188, 1.0, 0.1875, 1.0, 0.5938, 1.0, 0.625, 1.0, 0.625, 1.0, 0.5938, 1.0, 0.8125, 1.0, 0.8438, 1.0, 0.8438, 1.0, 0.8125, 1.0, 0.0625, 1.0, 0.09375, 1.0, 0.09375, 1.0, 0.0625, 1.0, 0.4688, 1.0, 0.5, 1.0, 0.5, 1.0, 0.4688, 1.0, 0.875, 1.0, 0.9062, 1.0, 0.9062, 1.0, 0.875, 1.0, 0.03125, 1.0, 0.0625, 1.0, 0.0625, 1.0, 0.03125, 1.0, 0.4375, 1.0, 0.4688, 1.0, 0.4688, 1.0, 0.4375, 1.0, 0.8438, 1.0, 0.875, 1.0, 0.875, 1.0, 0.8438, 1.0, 0.0, 1.0, 0.03125, 1.0, 0.03125, 1.0, 0.0, 1.0, 0.4062, 1.0, 0.4375, 1.0, 0.4375, 1.0, 0.4062, 1.0, 0.8125, 1.0, 0.8438, 1.0, 0.8438, 1.0, 0.8125, 1.0, 0.375, 1.0, 0.4062, 1.0, 0.4062, 1.0, 0.375, 1.0, 0.7812, 1.0, 0.8125, 1.0, 0.8125, 1.0, 0.7812, 1.0, 0.3438, 1.0, 0.375, 1.0, 0.375, 1.0, 0.3438, 1.0, 0.75, 1.0, 0.7812, 1.0, 0.7812, 1.0, 0.75, 1.0, 0.3125, 1.0, 0.3438, 1.0, 0.3438, 1.0, 0.3125, 1.0, 0.7188, 1.0, 0.75, 1.0, 0.75, 1.0, 0.7188, 1.0, 0.2812, 1.0, 0.3125, 1.0, 0.3125, 1.0, 0.2812, 1.0, 0.6875, 1.0, 0.7188, 1.0, 0.7188, 1.0, 0.6875, 1.0, 0.25, 1.0, 0.2812, 1.0, 0.2812, 1.0, 0.25, 1.0, 0.6562, 1.0, 0.6875, 1.0, 0.6875, 1.0, 0.6562, 1.0, 0.2188, 1.0, 0.25, 1.0, 0.25, 1.0, 0.2188, 1.0, 0.625, 1.0, 0.6562, 1.0, 0.6562, 1.0, 0.625, 1.0, 0.1875, 1.0, 0.2188, 1.0, 0.2188, 1.0, 0.1875, 1.0, 0.5938, 1.0, 0.625, 1.0, 0.625, 1.0, 0.5938, 1.0, 0.1562, 1.0, 0.1875, 1.0, 0.1875, 1.0, 0.1562, 1.0, 0.5625, 1.0, 0.5938, 1.0, 0.5938, 1.0, 0.5625, 1.0, 0.9688, 1.0, 1.0, 1.0, 1.0, 1.0, 0.9688, 1.0, 0.125, 1.0, 0.1562, 1.0, 0.1562, 1.0, 0.125, 1.0, 0.5312, 1.0, 0.5625, 1.0, 0.5625, 1.0, 0.5312, 1.0, 0.9375, 1.0, 0.9688, 1.0, 0.9688, 1.0, 0.9375, 1.0, 0.09375, 1.0, 0.125, 1.0, 0.125, 1.0, 0.09375, 1.0, 0.5, 1.0, 0.5312, 1.0, 0.5312, 1.0, 0.5, 1.0, 0.7188, 1.0, 0.75, 1.0, 0.75, 1.0, 0.7188, 1.0, 0.375, 1.0, 0.4062, 1.0, 0.4062, 1.0, 0.375, 1.0, 0.7812, 1.0, 0.8125, 1.0, 0.8125, 1.0, 0.7812, 1.0, 0.3438, 1.0, 0.375, 1.0, 0.375, 1.0, 0.3438, 1.0, 0.75, 1.0, 0.7812, 1.0, 0.7812, 1.0, 0.75, 1.0, 0.3125, 1.0, 0.3438, 1.0, 0.3438, 1.0, 0.3125, 1.0, 0.7188, 1.0, 0.75, 1.0, 0.75, 1.0, 0.7188, 1.0, 0.2812, 1.0, 0.3125, 1.0, 0.3125, 1.0, 0.2812, 1.0, 0.6875, 1.0, 0.7188, 1.0, 0.7188, 1.0, 0.6875, 1.0, 0.25, 1.0, 0.2812, 1.0, 0.2812, 1.0, 0.25, 1.0, 0.6562, 1.0, 0.6875, 1.0, 0.6875, 1.0, 0.6562, 1.0, 0.2188, 1.0, 0.25, 1.0, 0.25, 1.0, 0.2188, 1.0, 0.625, 1.0, 0.6562, 1.0, 0.6562, 1.0, 0.625, 1.0, 0.1875, 1.0, 0.2188, 1.0, 0.2188, 1.0, 0.1875, 1.0, 0.5938, 1.0, 0.625, 1.0, 0.625, 1.0, 0.5938, 1.0, 0.1562, 1.0, 0.1875, 1.0, 0.1875, 1.0, 0.1562, 1.0, 0.5625, 1.0, 0.5938, 1.0, 0.5938, 1.0, 0.5625, 1.0, 0.9688, 1.0, 1.0, 1.0, 1.0, 1.0, 0.9688, 1.0, 0.125, 1.0, 0.1562, 1.0, 0.1562, 1.0, 0.125, 1.0, 0.5312, 1.0, 0.5625, 1.0, 0.5625, 1.0, 0.5312, 1.0, 0.9375, 1.0, 0.9688, 1.0, 0.9688, 1.0, 0.9375, 1.0, 0.09375, 1.0, 0.125, 1.0, 0.125, 1.0, 0.09375, 1.0, 0.5, 1.0, 0.5312, 1.0, 0.5312, 1.0, 0.5, 1.0, 0.9062, 1.0, 0.9375, 1.0, 0.9375, 1.0, 0.9062, 1.0, 0.0625, 1.0, 0.09375, 1.0, 0.09375, 1.0, 0.0625, 1.0, 0.4688, 1.0, 0.5, 1.0, 0.5, 1.0, 0.4688, 1.0, 0.875, 1.0, 0.9062, 1.0, 0.9062, 1.0, 0.875, 1.0, 0.03125, 1.0, 0.0625, 1.0, 0.0625, 1.0, 0.03125, 1.0, 0.4375, 1.0, 0.4688, 1.0, 0.4688, 1.0, 0.4375, 1.0, 0.8438, 1.0, 0.875, 1.0, 0.875, 1.0, 0.8438, 1.0, 0.0, 1.0, 0.03125, 1.0, 0.03125, 1.0, 0.0, 1.0, 0.4062, 1.0, 0.4375, 1.0, 0.4375, 1.0, 0.4062, 1.0, 0.625, 1.0, 0.6562, 1.0, 0.6562, 1.0, 0.625, 1.0, 0.2812, 1.0, 0.3125, 1.0, 0.3125, 1.0, 0.2812, 1.0, 0.6875, 1.0, 0.7188, 1.0, 0.7188, 1.0, 0.6875, 1.0, 0.25, 1.0, 0.2812, 1.0, 0.2812, 1.0, 0.25, 1.0, 0.6562, 1.0, 0.6875, 1.0, 0.6875, 1.0, 0.6562, 1.0, 0.2188, 1.0, 0.25, 1.0, 0.25, 1.0, 0.2188, 1.0, 0.625, 1.0, 0.6562, 1.0, 0.6562, 1.0, 0.625, 1.0, 0.1875, 1.0, 0.2188, 1.0, 0.2188, 1.0, 0.1875, 1.0, 0.5938, 1.0, 0.625, 1.0, 0.625, 1.0, 0.5938, 1.0, 0.1562, 1.0, 0.1875, 1.0, 0.1875, 1.0, 0.1562, 1.0, 0.5625, 1.0, 0.5938, 1.0, 0.5938, 1.0, 0.5625, 1.0, 0.9688, 1.0, 1.0, 1.0, 1.0, 1.0, 0.9688, 1.0, 0.125, 1.0, 0.1562, 1.0, 0.1562, 1.0, 0.125, 1.0, 0.5312, 1.0, 0.5625, 1.0, 0.5625, 1.0, 0.5312, 1.0, 0.9375, 1.0, 0.9688, 1.0, 0.9688, 1.0, 0.9375, 1.0, 0.09375, 1.0, 0.125, 1.0, 0.125, 1.0, 0.09375, 1.0, 0.5, 1.0, 0.5312, 1.0, 0.5312, 1.0, 0.5, 1.0, 0.9062, 1.0, 0.9375, 1.0, 0.9375, 1.0, 0.9062, 1.0, 0.0625, 1.0, 0.09375, 1.0, 0.09375, 1.0, 0.0625, 1.0, 0.4688, 1.0, 0.5, 1.0, 0.5, 1.0, 0.4688, 1.0, 0.875, 1.0, 0.9062, 1.0, 0.9062, 1.0, 0.875, 1.0, 0.03125, 1.0, 0.0625, 1.0, 0.0625, 1.0, 0.03125, 1.0, 0.4375, 1.0, 0.4688, 1.0, 0.4688, 1.0, 0.4375, 1.0, 0.8438, 1.0, 0.875, 1.0, 0.875, 1.0, 0.8438, 1.0, 0.0, 1.0, 0.03125, 1.0, 0.03125, 1.0, 0.0, 1.0, 0.4062, 1.0, 0.4375, 1.0, 0.4375, 1.0, 0.4062, 1.0, 0.8125, 1.0, 0.8438, 1.0, 0.8438, 1.0, 0.8125, 1.0, 0.375, 1.0, 0.4062, 1.0, 0.4062, 1.0, 0.375, 1.0, 0.7812, 1.0, 0.8125, 1.0, 0.8125, 1.0, 0.7812, 1.0, 0.3438, 1.0, 0.375, 1.0, 0.375, 1.0, 0.3438, 1.0, 0.75, 1.0, 0.7812, 1.0, 0.7812, 1.0, 0.75, 1.0, 0.3125, 1.0, 0.3438, 1.0, 0.3438, 1.0, 0.3125, 1.0, 0.5312, 1.0, 0.5625, 1.0, 0.5625, 1.0, 0.5312, 1.0, 0.1875, 1.0, 0.2188, 1.0, 0.2188, 1.0, 0.1875, 1.0, 0.5938, 1.0, 0.625, 1.0, 0.625, 1.0, 0.5938, 1.0, 0.1562, 1.0, 0.1875, 1.0, 0.1875, 1.0, 0.1562, 1.0, 0.5625, 1.0, 0.5938, 1.0, 0.5938, 1.0, 0.5625, 1.0, 0.9688, 1.0, 1.0, 1.0, 1.0, 1.0, 0.9688, 1.0, 0.125, 1.0, 0.1562, 1.0, 0.1562, 1.0, 0.125, 1.0, 0.5312, 1.0, 0.5625, 1.0, 0.5625, 1.0, 0.5312, 1.0, 0.9375, 1.0, 0.9688, 1.0, 0.9688, 1.0, 0.9375, 1.0, 0.09375, 1.0, 0.125, 1.0, 0.125, 1.0, 0.09375, 1.0, 0.5, 1.0, 0.5312, 1.0, 0.5312, 1.0, 0.5, 1.0, 0.9062, 1.0, 0.9375, 1.0, 0.9375, 1.0, 0.9062, 1.0, 0.0625, 1.0, 0.09375, 1.0, 0.09375, 1.0, 0.0625, 1.0, 0.4688, 1.0, 0.5, 1.0, 0.5, 1.0, 0.4688, 1.0, 0.875, 1.0, 0.9062, 1.0, 0.9062, 1.0, 0.875, 1.0, 0.03125, 1.0, 0.0625, 1.0, 0.0625, 1.0, 0.03125, 1.0, 0.4375, 1.0, 0.4688, 1.0, 0.4688, 1.0, 0.4375, 1.0, 0.8438, 1.0, 0.875, 1.0, 0.875, 1.0, 0.8438, 1.0, 0.0, 1.0, 0.03125, 1.0, 0.03125, 1.0, 0.0, 1.0, 0.4062, 1.0, 0.4375, 1.0, 0.4375, 1.0, 0.4062, 1.0, 0.8125, 1.0, 0.8438, 1.0, 0.8438, 1.0, 0.8125, 1.0, 0.375, 1.0, 0.4062, 1.0, 0.4062, 1.0, 0.375, 1.0, 0.7812, 1.0, 0.8125, 1.0, 0.8125, 1.0, 0.7812, 1.0, 0.3438, 1.0, 0.375, 1.0, 0.375, 1.0, 0.3438, 1.0, 0.75, 1.0, 0.7812, 1.0, 0.7812, 1.0, 0.75, 1.0, 0.3125, 1.0, 0.3438, 1.0, 0.3438, 1.0, 0.3125, 1.0, 0.7188, 1.0, 0.75, 1.0, 0.75, 1.0, 0.7188, 1.0, 0.2812, 1.0, 0.3125, 1.0, 0.3125, 1.0, 0.2812, 1.0, 0.6875, 1.0, 0.7188, 1.0, 0.7188, 1.0, 0.6875, 1.0, 0.25, 1.0, 0.2812, 1.0, 0.2812, 1.0, 0.25, 1.0, 0.6562, 1.0, 0.6875, 1.0, 0.6875, 1.0, 0.6562, 1.0, 0.2188, 1.0, 0.25, 1.0, 0.25, 1.0, 0.2188, 1.0, 0.4375, 1.0, 0.4688, 1.0, 0.4688, 1.0, 0.4375, 1.0, 0.9375, 1.0, 0.9688, 1.0, 0.9688, 1.0, 0.9375, 1.0, 0.09375, 1.0, 0.125, 1.0, 0.125, 1.0, 0.09375, 1.0, 0.5, 1.0, 0.5312, 1.0, 0.5312, 1.0, 0.5, 1.0, 0.9062, 1.0, 0.9375, 1.0, 0.9375, 1.0, 0.9062, 1.0, 0.0625, 1.0, 0.09375, 1.0, 0.09375, 1.0, 0.0625, 1.0, 0.4688, 1.0, 0.5, 1.0, 0.5, 1.0, 0.4688, 1.0, 0.875, 1.0, 0.9062, 1.0, 0.9062, 1.0, 0.875, 1.0, 0.03125, 1.0, 0.0625, 1.0, 0.0625, 1.0, 0.03125, 1.0, 0.4375, 1.0, 0.4688, 1.0, 0.4688, 1.0, 0.4375, 1.0, 0.8438, 1.0, 0.875, 1.0, 0.875, 1.0, 0.8438, 1.0, 0.0, 1.0, 0.03125, 1.0, 0.03125, 1.0, 0.0, 1.0, 0.4062, 1.0, 0.4375, 1.0, 0.4375, 1.0, 0.4062, 1.0, 0.8125, 1.0, 0.8438, 1.0, 0.8438, 1.0, 0.8125, 1.0, 0.375, 1.0, 0.4062, 1.0, 0.4062, 1.0, 0.375, 1.0, 0.7812, 1.0, 0.8125, 1.0, 0.8125, 1.0, 0.7812, 1.0, 0.3438, 1.0, 0.375, 1.0, 0.375, 1.0, 0.3438, 1.0, 0.75, 1.0, 0.7812, 1.0, 0.7812, 1.0, 0.75, 1.0, 0.3125, 1.0, 0.3438, 1.0, 0.3438, 1.0, 0.3125, 1.0, 0.7188, 1.0, 0.75, 1.0, 0.75, 1.0, 0.7188, 1.0, 0.2812, 1.0, 0.3125, 1.0, 0.3125, 1.0, 0.2812, 1.0, 0.6875, 1.0, 0.7188, 1.0, 0.7188, 1.0, 0.6875, 1.0, 0.25, 1.0, 0.2812, 1.0, 0.2812, 1.0, 0.25, 1.0, 0.6562, 1.0, 0.6875, 1.0, 0.6875, 1.0, 0.6562, 1.0, 0.2188, 1.0, 0.25, 1.0, 0.25, 1.0, 0.2188, 1.0, 0.625, 1.0, 0.6562, 1.0, 0.6562, 1.0, 0.625, 1.0, 0.1875, 1.0, 0.2188, 1.0, 0.2188, 1.0, 0.1875, 1.0, 0.5938, 1.0, 0.625, 1.0, 0.625, 1.0, 0.5938, 1.0, 0.1562, 1.0, 0.1875, 1.0, 0.1875, 1.0, 0.1562, 1.0, 0.5625, 1.0, 0.5938, 1.0, 0.5938, 1.0, 0.5625, 1.0, 0.9688, 1.0, 1.0, 1.0, 1.0, 1.0, 0.9688, 1.0, 0.125, 1.0, 0.1562, 1.0, 0.1562, 1.0, 0.125, 1.0, 0.3438, 1.0, 0.375, 1.0, 0.375, 1.0, 0.3438, 1.0, 0.8438, 1.0, 0.875, 1.0, 0.875, 1.0, 0.8438, 1.0, 0.0, 1.0, 0.03125, 1.0, 0.03125, 1.0, 0.0, 1.0, 0.4062, 1.0, 0.4375, 1.0, 0.4375, 1.0, 0.4062, 1.0, 0.8125, 1.0, 0.8438, 1.0, 0.8438, 1.0, 0.8125, 1.0, 0.375, 1.0, 0.4062, 1.0, 0.4062, 1.0, 0.375, 1.0, 0.7812, 1.0, 0.8125, 1.0, 0.8125, 1.0, 0.7812, 1.0, 0.3438, 1.0, 0.375, 1.0, 0.375, 1.0, 0.3438, 1.0, 0.75, 1.0, 0.7812, 1.0, 0.7812, 1.0, 0.75, 1.0, 0.3125, 1.0, 0.3438, 1.0, 0.3438, 1.0, 0.3125, 1.0, 0.7188, 1.0, 0.75, 1.0, 0.75, 1.0, 0.7188, 1.0, 0.2812, 1.0, 0.3125, 1.0, 0.3125, 1.0, 0.2812, 1.0, 0.6875, 1.0, 0.7188, 1.0, 0.7188, 1.0, 0.6875, 1.0, 0.25, 1.0, 0.2812, 1.0, 0.2812, 1.0, 0.25, 1.0, 0.6562, 1.0, 0.6875, 1.0, 0.6875, 1.0, 0.6562, 1.0, 0.2188, 1.0, 0.25, 1.0, 0.25, 1.0, 0.2188, 1.0, 0.625, 1.0, 0.6562, 1.0, 0.6562, 1.0, 0.625, 1.0, 0.1875, 1.0, 0.2188, 1.0, 0.2188, 1.0, 0.1875, 1.0, 0.5938, 1.0, 0.625, 1.0, 0.625, 1.0, 0.5938, 1.0, 0.1562, 1.0, 0.1875, 1.0, 0.1875, 1.0, 0.1562, 1.0, 0.5625, 1.0, 0.5938, 1.0, 0.5938, 1.0, 0.5625, 1.0, 0.9688, 1.0, 1.0, 1.0, 1.0, 1.0, 0.9688, 1.0, 0.125, 1.0, 0.1562, 1.0, 0.1562, 1.0, 0.125, 1.0, 0.5312, 1.0, 0.5625, 1.0, 0.5625, 1.0, 0.5312, 1.0, 0.9375, 1.0, 0.9688, 1.0, 0.9688, 1.0, 0.9375, 1.0, 0.09375, 1.0, 0.125, 1.0, 0.125, 1.0, 0.09375, 1.0, 0.5, 1.0, 0.5312, 1.0, 0.5312, 1.0, 0.5, 1.0, 0.9062, 1.0, 0.9375, 1.0, 0.9375, 1.0, 0.9062, 1.0, 0.0625, 1.0, 0.09375, 1.0, 0.09375, 1.0, 0.0625, 1.0, 0.4688, 1.0, 0.5, 1.0, 0.5, 1.0, 0.4688, 1.0, 0.875, 1.0, 0.9062, 1.0, 0.9062, 1.0, 0.875, 1.0, 0.03125, 1.0, 0.0625, 1.0, 0.0625, 1.0, 0.03125, 1.0, 0.25, 1.0, 0.2812, 1.0, 0.2812, 1.0, 0.25, 1.0, 0.75, 1.0, 0.7812, 1.0, 0.7812, 1.0, 0.75, 1.0, 0.3125, 1.0, 0.3438, 1.0, 0.3438, 1.0, 0.3125, 1.0, 0.7188, 1.0, 0.75, 1.0, 0.75, 1.0, 0.7188, 1.0, 0.2812, 1.0, 0.3125, 1.0, 0.3125, 1.0, 0.2812, 1.0, 0.6875, 1.0, 0.7188, 1.0, 0.7188, 1.0, 0.6875, 1.0, 0.25, 1.0, 0.2812, 1.0, 0.2812, 1.0, 0.25, 1.0, 0.6562, 1.0, 0.6875, 1.0, 0.6875, 1.0, 0.6562, 1.0, 0.2188, 1.0, 0.25, 1.0, 0.25, 1.0, 0.2188, 1.0, 0.625, 1.0, 0.6562, 1.0, 0.6562, 1.0, 0.625, 1.0, 0.1875, 1.0, 0.2188, 1.0, 0.2188, 1.0, 0.1875, 1.0, 0.5938, 1.0, 0.625, 1.0, 0.625, 1.0, 0.5938, 1.0, 0.1562, 1.0, 0.1875, 1.0, 0.1875, 1.0, 0.1562, 1.0, 0.5625, 1.0, 0.5938, 1.0, 0.5938, 1.0, 0.5625, 1.0, 0.9688, 1.0, 1.0, 1.0, 1.0, 1.0, 0.9688, 1.0, 0.125, 1.0, 0.1562, 1.0, 0.1562, 1.0, 0.125, 1.0, 0.5312, 1.0, 0.5625, 1.0, 0.5625, 1.0, 0.5312, 1.0, 0.9375, 1.0, 0.9688, 1.0, 0.9688, 1.0, 0.9375, 1.0, 0.09375, 1.0, 0.125, 1.0, 0.125, 1.0, 0.09375, 1.0, 0.5, 1.0, 0.5312, 1.0, 0.5312, 1.0, 0.5, 1.0, 0.9062, 1.0, 0.9375, 1.0, 0.9375, 1.0, 0.9062, 1.0, 0.0625, 1.0, 0.09375, 1.0, 0.09375, 1.0, 0.0625, 1.0, 0.4688, 1.0, 0.5, 1.0, 0.5, 1.0, 0.4688, 1.0, 0.875, 1.0, 0.9062, 1.0, 0.9062, 1.0, 0.875, 1.0, 0.03125, 1.0, 0.0625, 1.0, 0.0625, 1.0, 0.03125, 1.0, 0.4375, 1.0, 0.4688, 1.0, 0.4688, 1.0, 0.4375, 1.0, 0.8438, 1.0, 0.875, 1.0, 0.875, 1.0, 0.8438, 1.0, 0.0, 1.0, 0.03125, 1.0, 0.03125, 1.0, 0.0, 1.0, 0.4062, 1.0, 0.4375, 1.0, 0.4375, 1.0, 0.4062, 1.0, 0.8125, 1.0, 0.8438, 1.0, 0.8438, 1.0, 0.8125, 1.0, 0.375, 1.0, 0.4062, 1.0, 0.4062, 1.0, 0.375, 1.0, 0.7812, 1.0, 0.8125, 1.0, 0.8125, 1.0, 0.7812, 1.0, 0.1562, 1.0, 0.1875, 1.0, 0.1875, 1.0, 0.1562, 1.0, 0.6562, 1.0, 0.6875, 1.0, 0.6875, 1.0, 0.6562, 1.0, 0.2188, 1.0, 0.25, 1.0, 0.25, 1.0, 0.2188, 1.0, 0.625, 1.0, 0.6562, 1.0, 0.6562, 1.0, 0.625, 1.0, 0.1875, 1.0, 0.2188, 1.0, 0.2188, 1.0, 0.1875, 1.0, 0.5938, 1.0, 0.625, 1.0, 0.625, 1.0, 0.5938, 1.0, 0.1562, 1.0, 0.1875, 1.0, 0.1875, 1.0, 0.1562, 1.0, 0.5625, 1.0, 0.5938, 1.0, 0.5938, 1.0, 0.5625, 1.0, 0.9688, 1.0, 1.0, 1.0, 1.0, 1.0, 0.9688, 1.0, 0.125, 1.0, 0.1562, 1.0, 0.1562, 1.0, 0.125, 1.0, 0.5312, 1.0, 0.5625, 1.0, 0.5625, 1.0, 0.5312, 1.0, 0.9375, 1.0, 0.9688, 1.0, 0.9688, 1.0, 0.9375, 1.0, 0.09375, 1.0, 0.125, 1.0, 0.125, 1.0, 0.09375, 1.0, 0.5, 1.0, 0.5312, 1.0, 0.5312, 1.0, 0.5, 1.0, 0.9062, 1.0, 0.9375, 1.0, 0.9375, 1.0, 0.9062, 1.0, 0.0625, 1.0, 0.09375, 1.0, 0.09375, 1.0, 0.0625, 1.0, 0.4688, 1.0, 0.5, 1.0, 0.5, 1.0, 0.4688, 1.0, 0.875, 1.0, 0.9062, 1.0, 0.9062, 1.0, 0.875, 1.0, 0.03125, 1.0, 0.0625, 1.0, 0.0625, 1.0, 0.03125, 1.0, 0.4375, 1.0, 0.4688, 1.0, 0.4688, 1.0, 0.4375, 1.0, 0.8438, 1.0, 0.875, 1.0, 0.875, 1.0, 0.8438, 1.0, 0.0, 1.0, 0.03125, 1.0, 0.03125, 1.0, 0.0, 1.0, 0.4062, 1.0, 0.4375, 1.0, 0.4375, 1.0, 0.4062, 1.0, 0.8125, 1.0, 0.8438, 1.0, 0.8438, 1.0, 0.8125, 1.0, 0.375, 1.0, 0.4062, 1.0, 0.4062, 1.0, 0.375, 1.0, 0.7812, 1.0, 0.8125, 1.0, 0.8125, 1.0, 0.7812, 1.0, 0.3438, 1.0, 0.375, 1.0, 0.375, 1.0, 0.3438, 1.0, 0.75, 1.0, 0.7812, 1.0, 0.7812, 1.0, 0.75, 1.0, 0.3125, 1.0, 0.3438, 1.0, 0.3438, 1.0, 0.3125, 1.0, 0.7188, 1.0, 0.75, 1.0, 0.75, 1.0, 0.7188, 1.0, 0.2812, 1.0, 0.3125, 1.0, 0.3125, 1.0, 0.2812, 1.0, 0.6875, 1.0, 0.7188, 1.0, 0.7188, 1.0, 0.6875, 1.0, 0.0625, 1.0, 0.09375, 1.0, 0.09375, 1.0, 0.0625, 1.0, 0.5625, 1.0, 0.5938, 1.0, 0.5938, 1.0, 0.5625, 1.0, 0.9688, 1.0, 1.0, 1.0, 1.0, 1.0, 0.9688, 1.0, 0.125, 1.0, 0.1562, 1.0, 0.1562, 1.0, 0.125, 1.0, 0.5312, 1.0, 0.5625, 1.0, 0.5625, 1.0, 0.5312, 1.0, 0.9375, 1.0, 0.9688, 1.0, 0.9688, 1.0, 0.9375, 1.0, 0.09375, 1.0, 0.125, 1.0, 0.125, 1.0, 0.09375, 1.0, 0.5, 1.0, 0.5312, 1.0, 0.5312, 1.0, 0.5, 1.0, 0.9062, 1.0, 0.9375, 1.0, 0.9375, 1.0, 0.9062, 1.0, 0.0625, 1.0, 0.09375, 1.0, 0.09375, 1.0, 0.0625, 1.0, 0.4688, 1.0, 0.5, 1.0, 0.5, 1.0, 0.4688, 1.0, 0.875, 1.0, 0.9062, 1.0, 0.9062, 1.0, 0.875, 1.0, 0.03125, 1.0, 0.0625, 1.0, 0.0625, 1.0, 0.03125, 1.0, 0.4375, 1.0, 0.4688, 1.0, 0.4688, 1.0, 0.4375, 1.0, 0.8438, 1.0, 0.875, 1.0, 0.875, 1.0, 0.8438, 1.0, 0.0, 1.0, 0.03125, 1.0, 0.03125, 1.0, 0.0, 1.0, 0.4062, 1.0, 0.4375, 1.0, 0.4375, 1.0, 0.4062, 1.0, 0.8125, 1.0, 0.8438, 1.0, 0.8438, 1.0, 0.8125, 1.0, 0.375, 1.0, 0.4062, 1.0, 0.4062, 1.0, 0.375, 1.0, 0.7812, 1.0, 0.8125, 1.0, 0.8125, 1.0, 0.7812, 1.0, 0.3438, 1.0, 0.375, 1.0, 0.375, 1.0, 0.3438, 1.0, 0.75, 1.0, 0.7812, 1.0, 0.7812, 1.0, 0.75, 1.0, 0.3125, 1.0, 0.3438, 1.0, 0.3438, 1.0, 0.3125, 1.0, 0.7188, 1.0, 0.75, 1.0, 0.75, 1.0, 0.7188, 1.0, 0.2812, 1.0, 0.3125, 1.0, 0.3125, 1.0, 0.2812, 1.0, 0.6875, 1.0, 0.7188, 1.0, 0.7188, 1.0, 0.6875, 1.0, 0.25, 1.0, 0.2812, 1.0, 0.2812, 1.0, 0.25, 1.0, 0.6562, 1.0, 0.6875, 1.0, 0.6875, 1.0, 0.6562, 1.0, 0.2188, 1.0, 0.25, 1.0, 0.25, 1.0, 0.2188, 1.0, 0.625, 1.0, 0.6562, 1.0, 0.6562, 1.0, 0.625, 1.0, 0.1875, 1.0, 0.2188, 1.0, 0.2188, 1.0, 0.1875, 1.0, 0.5938, 1.0, 0.625, 1.0, 0.625, 1.0, 0.5938, 1.0, 0.375, 1.0, 0.4062, 1.0, 0.4062, 1.0, 0.375, 1.0, 0.4688, 1.0, 0.5, 1.0, 0.5, 1.0, 0.4688, 1.0, 0.875, 1.0, 0.9062, 1.0, 0.9062, 1.0, 0.875, 1.0, 0.03125, 1.0, 0.0625, 1.0, 0.0625, 1.0, 0.03125, 1.0, 0.4375, 1.0, 0.4688, 1.0, 0.4688, 1.0, 0.4375, 1.0, 0.8438, 1.0, 0.875, 1.0, 0.875, 1.0, 0.8438, 1.0, 0.0, 1.0, 0.03125, 1.0, 0.03125, 1.0, 0.0, 1.0, 0.4062, 1.0, 0.4375, 1.0, 0.4375, 1.0, 0.4062, 1.0, 0.8125, 1.0, 0.8438, 1.0, 0.8438, 1.0, 0.8125, 1.0, 0.375, 1.0, 0.4062, 1.0, 0.4062, 1.0, 0.375, 1.0, 0.7812, 1.0, 0.8125, 1.0, 0.8125, 1.0, 0.7812, 1.0, 0.3438, 1.0, 0.375, 1.0, 0.375, 1.0, 0.3438, 1.0, 0.75, 1.0, 0.7812, 1.0, 0.7812, 1.0, 0.75, 1.0, 0.3125, 1.0, 0.3438, 1.0, 0.3438, 1.0, 0.3125, 1.0, 0.7188, 1.0, 0.75, 1.0, 0.75, 1.0, 0.7188, 1.0, 0.2812, 1.0, 0.3125, 1.0, 0.3125, 1.0, 0.2812, 1.0, 0.6875, 1.0, 0.7188, 1.0, 0.7188, 1.0, 0.6875, 1.0, 0.25, 1.0, 0.2812, 1.0, 0.2812, 1.0, 0.25, 1.0, 0.6562, 1.0, 0.6875, 1.0, 0.6875, 1.0, 0.6562, 1.0, 0.2188, 1.0, 0.25, 1.0, 0.25, 1.0, 0.2188, 1.0, 0.625, 1.0, 0.6562, 1.0, 0.6562, 1.0, 0.625, 1.0, 0.1875, 1.0, 0.2188, 1.0, 0.2188, 1.0, 0.1875, 1.0, 0.5938, 1.0, 0.625, 1.0, 0.625, 1.0, 0.5938, 1.0, 0.1562, 1.0, 0.1875, 1.0, 0.1875, 1.0, 0.1562, 1.0, 0.5625, 1.0, 0.5938, 1.0, 0.5938, 1.0, 0.5625, 1.0, 0.9688, 1.0, 1.0, 1.0, 1.0, 1.0, 0.9688, 1.0, 0.125, 1.0, 0.1562, 1.0, 0.1562, 1.0, 0.125, 1.0, 0.5312, 1.0, 0.5625, 1.0, 0.5625, 1.0, 0.5312, 1.0, 0.9375, 1.0, 0.9688, 1.0, 0.9688, 1.0, 0.9375, 1.0, 0.09375, 1.0, 0.125, 1.0, 0.125, 1.0, 0.09375, 1.0, 0.5, 1.0, 0.5312, 1.0, 0.5312, 1.0, 0.5, 1.0, 0.9062, 1.0, 0.9375, 1.0, 0.9375, 1.0, 0.9062, 1.0, 0.7812, 1.0, 0.8125, 1.0, 0.7812, 1.0, 0.3438, 1.0, 0.375, 1.0, 0.375, 1.0, 0.3438, 1.0, 0.75, 1.0, 0.7812, 1.0, 0.75, 1.0, 0.3125, 1.0, 0.3438, 1.0, 0.3125, 1.0, 0.7188, 1.0, 0.75, 1.0, 0.7188, 1.0, 0.2812, 1.0, 0.3125, 1.0, 0.2812, 1.0, 0.6875, 1.0, 0.7188, 1.0, 0.6875, 1.0, 0.25, 1.0, 0.2812, 1.0, 0.25, 1.0, 0.6562, 1.0, 0.6875, 1.0, 0.6562, 1.0, 0.2188, 1.0, 0.25, 1.0, 0.2188, 1.0, 0.625, 1.0, 0.6562, 1.0, 0.625, 1.0, 0.1875, 1.0, 0.2188, 1.0, 0.1875, 1.0, 0.5938, 1.0, 0.625, 1.0, 0.5938, 1.0, 0.1562, 1.0, 0.1875, 1.0, 0.1562, 1.0, 0.5625, 1.0, 0.5938, 1.0, 0.5625, 1.0, 0.9688, 1.0, 1.0, 1.0, 0.9688, 1.0, 0.125, 1.0, 0.1562, 1.0, 0.125, 1.0, 0.5312, 1.0, 0.5625, 1.0, 0.5312, 1.0, 0.9375, 1.0, 0.9688, 1.0, 0.9375, 1.0, 0.09375, 1.0, 0.125, 1.0, 0.09375, 1.0, 0.5, 1.0, 0.5312, 1.0, 0.5, 1.0, 0.9062, 1.0, 0.9375, 1.0, 0.9062, 1.0, 0.0625, 1.0, 0.09375, 1.0, 0.0625, 1.0, 0.4688, 1.0, 0.5, 1.0, 0.4688, 1.0, 0.875, 1.0, 0.9062, 1.0, 0.875, 1.0, 0.03125, 1.0, 0.0625, 1.0, 0.03125, 1.0, 0.4375, 1.0, 0.4688, 1.0, 0.4375, 1.0, 0.8438, 1.0, 0.875, 1.0, 0.8438, 1.0, 0.0, 1.0, 0.03125, 1.0, 0.0, 1.0, 0.4062, 1.0, 0.4375, 1.0, 0.4062, 1.0, 0.8125, 1.0, 0.8438, 1.0, 0.8125, 1.0, 0.5938, 1.0, 0.625, 1.0, 0.625, 1.0, 0.5938, 1.0, 0.1875, 1.0, 0.2188, 1.0, 0.2188, 1.0, 0.1875, 1.0, 0.625, 1.0, 0.6562, 1.0, 0.6562, 1.0, 0.625, 1.0, 0.2188, 1.0, 0.25, 1.0, 0.25, 1.0, 0.2188, 1.0, 0.6562, 1.0, 0.6875, 1.0, 0.6875, 1.0, 0.6562, 1.0, 0.25, 1.0, 0.2812, 1.0, 0.2812, 1.0, 0.25, 1.0, 0.6875, 1.0, 0.7188, 1.0, 0.7188, 1.0, 0.6875, 1.0, 0.2812, 1.0, 0.3125, 1.0, 0.3125, 1.0, 0.2812, 1.0, 0.7188, 1.0, 0.75, 1.0, 0.75, 1.0, 0.7188, 1.0, 0.3125, 1.0, 0.3438, 1.0, 0.3438, 1.0, 0.3125, 1.0, 0.75, 1.0, 0.7812, 1.0, 0.7812, 1.0, 0.75, 1.0, 0.3438, 1.0, 0.375, 1.0, 0.375, 1.0, 0.3438, 1.0, 0.7812, 1.0, 0.8125, 1.0, 0.8125, 1.0, 0.7812, 1.0, 0.375, 1.0, 0.4062, 1.0, 0.4062, 1.0, 0.375, 1.0, 0.8125, 1.0, 0.8438, 1.0, 0.8438, 1.0, 0.8125, 1.0, 0.4062, 1.0, 0.4375, 1.0, 0.4375, 1.0, 0.4062, 1.0, 0.0, 1.0, 0.03125, 1.0, 0.03125, 1.0, 0.0, 1.0, 0.8438, 1.0, 0.875, 1.0, 0.875, 1.0, 0.8438, 1.0, 0.4375, 1.0, 0.4688, 1.0, 0.4688, 1.0, 0.4375, 1.0, 0.03125, 1.0, 0.0625, 1.0, 0.0625, 1.0, 0.03125, 1.0, 0.875, 1.0, 0.9062, 1.0, 0.9062, 1.0, 0.875, 1.0, 0.4688, 1.0, 0.5, 1.0, 0.5, 1.0, 0.4688, 1.0, 0.0625, 1.0, 0.09375, 1.0, 0.09375, 1.0, 0.0625, 1.0, 0.9062, 1.0, 0.9375, 1.0, 0.9375, 1.0, 0.9062, 1.0, 0.5, 1.0, 0.5312, 1.0, 0.5312, 1.0, 0.5, 1.0, 0.09375, 1.0, 0.125, 1.0, 0.125, 1.0, 0.09375, 1.0, 0.9375, 1.0, 0.9688, 1.0, 0.9687, 1.0, 0.9375, 1.0, 0.5312, 1.0, 0.5625, 1.0, 0.5625, 1.0, 0.5312, 1.0, 0.125, 1.0, 0.1562, 1.0, 0.1562, 1.0, 0.125, 1.0, 0.9688, 1.0, 1.0, 1.0, 1.0, 1.0, 0.9687, 1.0, 0.5625, 1.0, 0.5938, 1.0, 0.5938, 1.0, 0.5625, 1.0, 0.1562, 1.0, 0.1875, 1.0, 0.1875, 1.0, 0.1562, 1.0])
me_cylinder_009.materials.append(mat_inner_circle_brown)
me_cylinder_009.update()
me_cylinder_010 = bpy.data.meshes.new('Cylinder.010')
me_cylinder_010.from_pydata([(-4.09, 0.1783, -4.831), (-4.797, 0.1783, -3.594), (-4.679, 0.1783, -3.515), (-4.09, -1.281, -4.831), (-4.797, -1.281, -3.594), (-4.679, -1.281, -3.515), (4.866, 0.1783, -3.503), (4.097, 0.1783, -4.811), (2.644, 0.1783, -5.547), (2.052, 0.1783, -4.883), (2.003, 0.1783, -4.932), (0.4061, 0.1783, -6.323), (-0.4126, 0.1659, -6.327), (-2.068, 0.1783, -4.87), (-2.761, 0.1783, -5.413), (-4.09, 0.1783, -4.831), (-4.797, 0.1783, -3.594), (-4.679, 0.1783, -3.515), (-3.54, 0.1783, -3.869), (-2.028, 0.1783, -3.515), (-1.047, 0.1783, -2.696), (-0.002956, 0.1783, -1.909), (1.054, 0.1783, -2.651), (1.938, 0.1783, -3.476), (3.508, 0.1783, -3.869), (4.866, -1.281, -3.503), (4.097, -1.281, -4.811), (2.644, -1.281, -5.547), (2.052, -1.281, -4.883), (2.003, -1.281, -4.932), (0.4022, -1.255, -6.403), (-0.2221, -1.281, -6.401), (-2.068, -1.281, -4.87), (-2.761, -1.281, -5.413), (-4.09, -1.281, -4.831), (-4.679, -1.281, -3.515), (-3.54, -1.281, -3.869), (-2.028, -1.281, -3.515), (-1.047, -1.281, -2.696), (-0.002956, -1.281, -1.909), (1.054, -1.281, -2.651), (1.938, -1.281, -3.476), (3.508, -1.281, -3.869), (4.866, -1.281, -3.503), (4.097, -1.281, -4.811), (2.644, -1.281, -5.547), (2.052, -1.281, -4.883), (2.003, -1.281, -4.932), (0.4022, -1.255, -6.403), (-0.2221, -1.281, -6.401), (-2.068, -1.281, -4.87), (-2.761, -1.281, -5.413), (-4.09, -1.281, -4.831), (-4.797, -1.281, -3.594), (-4.679, -1.281, -3.515), (-3.54, -1.281, -3.869), (-2.028, -1.281, -3.515), (-1.047, -1.281, -2.696), (-0.002955, -1.281, -1.909), (1.054, -1.281, -2.651), (1.938, -1.281, -3.476), (3.508, -1.281, -3.869)], [], [(1, 0, 3, 4), (2, 1, 4, 5), (6, 7, 8, 9, 10, 11, 12, 13, 14, 15, 16, 17, 18, 19, 20, 21, 22, 23, 24), (9, 8, 27, 28), (24, 23, 41, 42), (10, 9, 28, 29), (18, 17, 35, 36), (11, 10, 29, 30), (6, 24, 42, 25), (19, 18, 36, 37), (12, 11, 30, 31), (20, 19, 37, 38), (13, 12, 31, 32), (21, 20, 38, 39), (14, 13, 32, 33), (7, 6, 25, 26), (22, 21, 39, 40), (15, 14, 33, 34), (8, 7, 26, 27), (23, 22, 40, 41), (43, 61, 60, 59, 58, 57, 56, 55, 54, 53, 52, 51, 50, 49, 48, 47, 46, 45, 44)])
_uv = me_cylinder_010.uv_layers.new(name='UVMap')
_uv.uv.foreach_set('vector', [0.0, 0.0, 0.0, 0.0, 0.0, 0.0, 0.0, 0.0, 0.0, 0.0, 0.0, 0.0, 0.0, 0.0, 0.0, 0.0, 0.0, 0.0, 0.0, 0.0, 0.0, 0.0, 0.0, 0.0, 0.0, 0.0, 0.0, 0.0, 0.0, 0.0, 0.0, 0.0, 0.0, 0.0, 0.0, 0.0, 0.0, 0.0, 0.0, 0.0, 0.0, 0.0, 0.0, 0.0, 0.0, 0.0, 0.0, 0.0, 0.0, 0.0, 0.0, 0.0, 0.0, 0.0, 0.0, 0.0, 0.0, 0.0, 0.0, 0.0, 0.0, 0.0, 0.0, 0.0, 0.0, 0.0, 0.0, 0.0, 0.0, 0.0, 0.0, 0.0, 0.0, 0.0, 0.0, 0.0, 0.0, 0.0, 0.0, 0.0, 0.0, 0.0, 0.0, 0.0, 0.0, 0.0, 0.0, 0.0, 0.0, 0.0, 0.0, 0.0, 0.0, 0.0, 0.0, 0.0, 0.0, 0.0, 0.0, 0.0, 0.0, 0.0, 0.0, 0.0, 0.0, 0.0, 0.0, 0.0, 0.0, 0.0, 0.0, 0.0, 0.0, 0.0, 0.0, 0.0, 0.0, 0.0, 0.0, 0.0, 0.0, 0.0, 0.0, 0.0, 0.0, 0.0, 0.0, 0.0, 0.0, 0.0, 0.0, 0.0, 0.0, 0.0, 0.0, 0.0, 0.0, 0.0, 0.0, 0.0, 0.0, 0.0, 0.0, 0.0, 0.0, 0.0, 0.0, 0.0, 0.0, 0.0, 0.0, 0.0, 0.0, 0.0, 0.0, 0.0, 0.0, 0.0, 0.0, 0.0, 0.0, 0.0, 0.0, 0.0, 0.0, 0.0, 0.0, 0.0, 0.0, 0.0, 0.0, 0.0, 0.0, 0.0, 0.0, 0.0, 0.0, 0.0, 0.0, 0.0, 0.0, 0.0, 0.0, 0.0, 0.0, 0.0, 0.0, 0.0, 0.0, 0.0, 0.0, 0.0, 0.0, 0.0, 0.0, 0.0, 0.0, 0.0, 0.0, 0.0, 0.0, 0.0, 0.0, 0.0, 0.0, 0.0, 0.0, 0.0, 0.0, 0.0, 0.0, 0.0, 0.0, 0.0, 0.0, 0.0, 0.0, 0.0, 0.0, 0.0, 0.0, 0.0, 0.0, 0.0, 0.0, 0.0, 0.0, 0.0])
me_cylinder_010.materials.append(mat_actual_sword_color)
me_cylinder_010.update()

# ---- objects
ob_empty = bpy.data.objects.new('Empty', None)
ob_cylinder_001 = bpy.data.objects.new('Cylinder.001', me_cylinder_001)
ob_cylinder_002 = bpy.data.objects.new('Cylinder.002', me_cylinder_002)
ob_cylinder_003 = bpy.data.objects.new('Cylinder.003', me_cylinder_003)
ob_cylinder_004 = bpy.data.objects.new('Cylinder.004', me_cylinder_004)
ob_cylinder_005 = bpy.data.objects.new('Cylinder.005', me_cylinder_005)
ob_cylinder_006 = bpy.data.objects.new('Cylinder.006', me_cylinder_009)
ob_cylinder_007 = bpy.data.objects.new('Cylinder.007', me_cylinder_010)

# ---- transforms, parenting, visibility, modifiers, constraints
ob_empty.location = (0.0, 4.952, 0.0)
ob_empty.rotation_euler = (1.571, -0.7836, -1.339e-07)
ob_empty.empty_display_type = 'IMAGE'
ob_empty.empty_display_size = 5.0
ob_cylinder_001.location = (-2.291, 0.1372, 1.05)
ob_cylinder_001.scale = (-0.2321, -0.2321, -0.2321)
ob_cylinder_002.location = (-2.297, 0.1289, 1.064)
ob_cylinder_002.scale = (-0.2321, -0.2321, -0.2321)
ob_cylinder_003.location = (-2.278, 0.1443, 1.064)
ob_cylinder_003.scale = (-0.2321, -0.2321, -0.2321)
ob_cylinder_004.location = (-2.272, 0.1379, 1.05)
ob_cylinder_004.scale = (-0.2321, -0.2321, -0.2321)
ob_cylinder_005.location = (-2.264, 0.1379, 1.049)
ob_cylinder_005.scale = (-0.2321, -0.2321, -0.2321)
ob_cylinder_006.location = (-2.27, 0.1379, 1.052)
ob_cylinder_006.scale = (-0.2321, -0.2321, -0.2321)
ob_cylinder_007.location = (-2.266, 0.1379, 1.05)
ob_cylinder_007.scale = (-0.2321, -0.2321, -0.2321)

# ---- collection membership
col_collection.objects.link(ob_empty)
col_collection.objects.link(ob_cylinder_001)
col_collection.objects.link(ob_cylinder_002)
col_collection.objects.link(ob_cylinder_003)
col_collection.objects.link(ob_cylinder_004)
col_collection.objects.link(ob_cylinder_005)
col_collection.objects.link(ob_cylinder_006)
col_collection.objects.link(ob_cylinder_007)

# ---- scene / render settings (as saved in the file)
scene.frame_start = 1; scene.frame_end = 250; scene.frame_set(1)
scene.render.engine = 'BLENDER_EEVEE_NEXT'
scene.cycles.sampling_pattern = 'TABULATED_SOBOL'
scene.cycles.use_light_tree = False
scene.view_settings.view_transform = 'Filmic'
bpy.context.view_layer.update()

# ---- added for rendering (the .blend has no active camera and no usable light): camera, sun
cam_auto = bpy.data.cameras.new('AutoCamera')
cam_auto.lens = 50.0
cam_auto.sensor_width = 36.0
cam_auto.clip_end = 1000.0
ob_auto_camera = bpy.data.objects.new('AutoCamera', cam_auto)
scene.collection.objects.link(ob_auto_camera)
ob_auto_camera.location = (4.80325, -8.2289, 9.46047)
ob_auto_camera.rotation_euler = (1.09748, -7.21219e-08, 0.694738)
scene.camera = ob_auto_camera
light_auto_sun = bpy.data.lights.new('AutoSun', 'SUN')
light_auto_sun.energy = 3.0
light_auto_sun.angle = 0.0523599
ob_auto_sun = bpy.data.objects.new('AutoSun', light_auto_sun)
scene.collection.objects.link(ob_auto_sun)
ob_auto_sun.rotation_euler = (0.872665, 0.174533, 0.523599)
bpy.context.view_layer.update()
